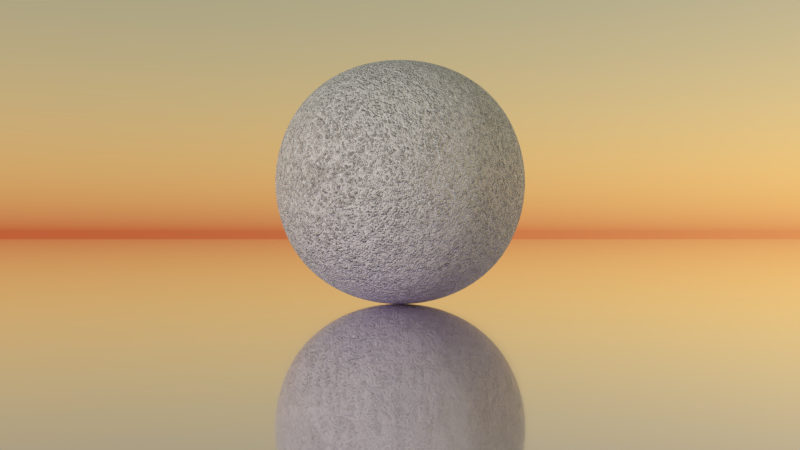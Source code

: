 # Source: material-sphere.blend  (saved by Blender 2.78.4; exported with 4.5.12 LTS)
import bpy
from mathutils import Matrix  # noqa: F401  (used for matrix-valued properties, if any)

bpy.ops.wm.read_factory_settings(use_empty=True)
scene = bpy.context.scene
scene.name = 'Scene'

# ---- collections
col_collection_1 = bpy.data.collections.new('Collection 1'); scene.collection.children.link(col_collection_1)

# ---- materials (node trees are filled in below, after node groups)
mat_material_001 = bpy.data.materials.new('Material.001')
mat_material_001.alpha_threshold = 0.0
mat_material_001.roughness = 0.5
mat_metal_ball = bpy.data.materials.new('Metal Ball')
mat_metal_ball.alpha_threshold = 0.0
mat_metal_ball.roughness = 0.5

# ---- node groups
ng_fresnel_001 = bpy.data.node_groups.new('Fresnel.001', 'ShaderNodeTree')
_s = ng_fresnel_001.interface.new_socket(name='Fresnel', in_out='OUTPUT', socket_type='NodeSocketFloat')
_s.subtype = 'FACTOR'
_s.min_value = 0.0
_s.max_value = 1.0
_s = ng_fresnel_001.interface.new_socket(name='Metal Fresnel', in_out='OUTPUT', socket_type='NodeSocketFloat')
_s.min_value = 0.0
_s.max_value = 0.0
_s = ng_fresnel_001.interface.new_socket(name='Rim', in_out='OUTPUT', socket_type='NodeSocketFloat')
_s.min_value = 0.0
_s.max_value = 1.0
_s = ng_fresnel_001.interface.new_socket(name='Rim Amount', in_out='INPUT', socket_type='NodeSocketFloat')
_s.default_value = 0.5
_s.min_value = 0.0
_s.max_value = 1.0
_s = ng_fresnel_001.interface.new_socket(name='Roughness', in_out='INPUT', socket_type='NodeSocketFloat')
_s.subtype = 'FACTOR'
_s.min_value = 0.0
_s.max_value = 1.0
_s = ng_fresnel_001.interface.new_socket(name='IOR', in_out='INPUT', socket_type='NodeSocketFloat')
_s.default_value = 1.45
_s.min_value = 0.0
_s.max_value = 1000.0
_s = ng_fresnel_001.interface.new_socket(name='Normal', in_out='INPUT', socket_type='NodeSocketVector')
_s.min_value = -1.0
_s.max_value = 1.0
_s.hide_value = True
_N = ng_fresnel_001.nodes; _L = ng_fresnel_001.links
n0 = _N.new('ShaderNodeMix'); n0.name = 'Mix.001'; n0.location = (2, 66)
n0.data_type = 'RGBA'
n1 = _N.new('ShaderNodeBump'); n1.name = 'Bump'; n1.location = (-172, 15)
n1.hide = True
n1.inputs[1].default_value = 0.1
n1.inputs[2].default_value = 1.0
n2 = _N.new('ShaderNodeFresnel'); n2.name = 'Fresnel.002'; n2.location = (245, -76)
n2.width = 149
n3 = _N.new('ShaderNodeFresnel'); n3.name = 'Fresnel.001'; n3.location = (241, 66)
n3.width = 153
n4 = _N.new('NodeGroupOutput'); n4.name = 'Group Output'; n4.location = (925, 65)
n5 = _N.new('ShaderNodeMath'); n5.name = 'Math'; n5.location = (452, 29)
n5.operation = 'SUBTRACT'
n6 = _N.new('ShaderNodeLayerWeight'); n6.name = 'Layer Weight'; n6.location = (249, -176)
n7 = _N.new('ShaderNodeMath'); n7.name = 'Math.001'; n7.location = (426, -197)
n7.hide = True
n7.operation = 'POWER'
n7.inputs[1].default_value = 2.0
n8 = _N.new('ShaderNodeNewGeometry'); n8.name = 'Geometry'; n8.location = (-241, -66)
n9 = _N.new('NodeReroute'); n9.name = 'Reroute'; n9.location = (204, -64)
n9.width = 16
n9.socket_idname = 'NodeSocketFloat'
n10 = _N.new('NodeGroupInput'); n10.name = 'Group Input'; n10.location = (-620, -60)
_L.new(n8.outputs[4], n0.inputs[7])
_L.new(n1.outputs[0], n0.inputs[6])
_L.new(n0.outputs[2], n3.inputs[1])
_L.new(n10.outputs[1], n0.inputs[0])
_L.new(n10.outputs[3], n1.inputs[4])
_L.new(n9.outputs[0], n3.inputs[0])
_L.new(n8.outputs[4], n2.inputs[1])
_L.new(n3.outputs[0], n5.inputs[0])
_L.new(n2.outputs[0], n5.inputs[1])
_L.new(n5.outputs[0], n4.inputs[1])
_L.new(n3.outputs[0], n4.inputs[0])
_L.new(n0.outputs[2], n6.inputs[1])
_L.new(n6.outputs[1], n7.inputs[0])
_L.new(n7.outputs[0], n4.inputs[2])
_L.new(n10.outputs[0], n6.inputs[0])
_L.new(n9.outputs[0], n2.inputs[0])
_L.new(n10.outputs[2], n9.inputs[0])
n4.is_active_output = True
ng_rg_metallic = bpy.data.node_groups.new('RG_Metallic', 'ShaderNodeTree')
_s = ng_rg_metallic.interface.new_socket(name='BSDF', in_out='OUTPUT', socket_type='NodeSocketShader')
_s = ng_rg_metallic.interface.new_socket(name='Metal Color', in_out='INPUT', socket_type='NodeSocketColor')
_s.default_value = (0.5, 0.07415, 0.02396, 1.0)
_s = ng_rg_metallic.interface.new_socket(name='Rim Color', in_out='INPUT', socket_type='NodeSocketColor')
_s.default_value = (0.6254, 0.3592, 0.07634, 1.0)
_s = ng_rg_metallic.interface.new_socket(name='Rim Amount', in_out='INPUT', socket_type='NodeSocketFloat')
_s.default_value = 0.1
_s.min_value = 0.0
_s.max_value = 1.0
_s = ng_rg_metallic.interface.new_socket(name='Roughness', in_out='INPUT', socket_type='NodeSocketFloat')
_s.subtype = 'FACTOR'
_s.default_value = 0.5
_s.min_value = 0.0
_s.max_value = 1.0
_s = ng_rg_metallic.interface.new_socket(name='Normal', in_out='INPUT', socket_type='NodeSocketVector')
_s.min_value = -1.0
_s.max_value = 1.0
_s.hide_value = True
_N = ng_rg_metallic.nodes; _L = ng_rg_metallic.links
n0 = _N.new('NodeGroupOutput'); n0.name = 'Group Output'; n0.location = (1020, -100)
n1 = _N.new('ShaderNodeBsdfAnisotropic'); n1.name = 'Glossy BSDF'; n1.location = (800, -100)
n1.distribution = 'GGX'
n2 = _N.new('ShaderNodeMix'); n2.name = 'Mix.001'; n2.location = (360, -40)
n2.hide = True
n2.data_type = 'RGBA'
n3 = _N.new('ShaderNodeMix'); n3.name = 'Mix'; n3.location = (560, -40)
n3.width = 138
n3.hide = True
n3.data_type = 'RGBA'
n3.inputs[7].default_value = (1.0, 1.0, 1.0, 1.0)
n4 = _N.new('ShaderNodeGroup'); n4.name = 'Group.002'; n4.location = (120, 200)
n4.node_tree = ng_fresnel_001
n4.inputs[2].default_value = 1.45
n5 = _N.new('NodeGroupInput'); n5.name = 'Group Input'; n5.location = (-860, -100)
n6 = _N.new('ShaderNodeMath'); n6.name = 'Math'; n6.location = (-400, 20)
n6.hide = True
n6.operation = 'POWER'
n6.inputs[1].default_value = 2.0
n7 = _N.new('ShaderNodeMath'); n7.name = 'Math.001'; n7.location = (0, 0)
n7.operation = 'POWER'
_L.new(n1.outputs[0], n0.inputs[0])
_L.new(n3.outputs[2], n1.inputs[0])
_L.new(n4.outputs[1], n3.inputs[0])
_L.new(n4.outputs[2], n2.inputs[0])
_L.new(n2.outputs[2], n3.inputs[6])
_L.new(n5.outputs[4], n4.inputs[3])
_L.new(n5.outputs[2], n4.inputs[0])
_L.new(n5.outputs[0], n2.inputs[6])
_L.new(n5.outputs[1], n2.inputs[7])
_L.new(n5.outputs[4], n1.inputs[4])
_L.new(n6.outputs[0], n4.inputs[1])
_L.new(n5.outputs[3], n6.inputs[0])
_L.new(n6.outputs[0], n7.inputs[0])
_L.new(n7.outputs[0], n1.inputs[1])
n0.is_active_output = True
ng_rg_fresnel = bpy.data.node_groups.new('RG_Fresnel', 'ShaderNodeTree')
_s = ng_rg_fresnel.interface.new_socket(name='Fac', in_out='OUTPUT', socket_type='NodeSocketFloat')
_s.subtype = 'FACTOR'
_s.min_value = 0.0
_s.max_value = 1.0
_s = ng_rg_fresnel.interface.new_socket(name='Roughness', in_out='INPUT', socket_type='NodeSocketFloat')
_s.subtype = 'FACTOR'
_s.default_value = 0.5
_s.min_value = 0.0
_s.max_value = 1.0
_s = ng_rg_fresnel.interface.new_socket(name='IOR', in_out='INPUT', socket_type='NodeSocketFloat')
_s.default_value = 1.45
_s.min_value = 0.0
_s.max_value = 1000.0
_s = ng_rg_fresnel.interface.new_socket(name='Normal', in_out='INPUT', socket_type='NodeSocketVector')
_s.min_value = -1.0
_s.max_value = 1.0
_s.hide_value = True
_N = ng_rg_fresnel.nodes; _L = ng_rg_fresnel.links
n0 = _N.new('NodeGroupOutput'); n0.name = 'Group Output'; n0.location = (540, 100)
n1 = _N.new('ShaderNodeMix'); n1.name = 'Mix'; n1.location = (160, -60)
n1.hide = True
n1.data_type = 'RGBA'
n2 = _N.new('ShaderNodeFresnel'); n2.name = 'Fresnel'; n2.location = (340, 100)
n3 = _N.new('NodeGroupInput'); n3.name = 'Group Input'; n3.location = (-280, 140)
n4 = _N.new('ShaderNodeBump'); n4.name = 'Bump'; n4.location = (-60, -60)
n4.hide = True
n4.inputs[1].default_value = 0.1
n4.inputs[2].default_value = 1.0
n5 = _N.new('ShaderNodeNewGeometry'); n5.name = 'Geometry'; n5.location = (-60, -120)
n5.hide = True
_L.new(n5.outputs[4], n1.inputs[7])
_L.new(n4.outputs[0], n1.inputs[6])
_L.new(n3.outputs[0], n1.inputs[0])
_L.new(n3.outputs[2], n4.inputs[4])
_L.new(n2.outputs[0], n0.inputs[0])
_L.new(n1.outputs[2], n2.inputs[1])
_L.new(n3.outputs[1], n2.inputs[0])
n0.is_active_output = True
ng_rg_reflection = bpy.data.node_groups.new('RG_Reflection', 'ShaderNodeTree')
_s = ng_rg_reflection.interface.new_socket(name='Shader', in_out='OUTPUT', socket_type='NodeSocketShader')
_s = ng_rg_reflection.interface.new_socket(name='Shader', in_out='INPUT', socket_type='NodeSocketShader')
_s = ng_rg_reflection.interface.new_socket(name='Roughness', in_out='INPUT', socket_type='NodeSocketFloat')
_s.subtype = 'FACTOR'
_s.default_value = 0.5
_s.min_value = 0.0
_s.max_value = 1.0
_s = ng_rg_reflection.interface.new_socket(name='Reflectivity', in_out='INPUT', socket_type='NodeSocketFloat')
_s.min_value = -1e+04
_s.max_value = 1e+04
_s = ng_rg_reflection.interface.new_socket(name='IOR', in_out='INPUT', socket_type='NodeSocketFloat')
_s.default_value = 1.45
_s.min_value = 0.0
_s.max_value = 1000.0
_s = ng_rg_reflection.interface.new_socket(name='Normal', in_out='INPUT', socket_type='NodeSocketVector')
_s.min_value = -1.0
_s.max_value = 1.0
_s.hide_value = True
_N = ng_rg_reflection.nodes; _L = ng_rg_reflection.links
n0 = _N.new('NodeGroupOutput'); n0.name = 'Group Output'; n0.location = (720, 20)
n1 = _N.new('ShaderNodeBsdfAnisotropic'); n1.name = 'Glossy BSDF'; n1.location = (100, -100)
n1.distribution = 'GGX'
n1.inputs[0].default_value = (1.0, 1.0, 1.0, 1.0)
n2 = _N.new('ShaderNodeMixShader'); n2.name = 'Mix Shader'; n2.location = (500, 20)
n3 = _N.new('ShaderNodeMath'); n3.name = 'Math'; n3.location = (300, 120)
n4 = _N.new('ShaderNodeGroup'); n4.name = 'Group'; n4.location = (60, 280)
n4.node_tree = ng_rg_fresnel
n5 = _N.new('NodeGroupInput'); n5.name = 'Group Input'; n5.location = (-300, 0)
n6 = _N.new('ShaderNodeMath'); n6.name = 'Math.001'; n6.location = (0, 0)
n6.operation = 'POWER'
_L.new(n1.outputs[0], n2.inputs[2])
_L.new(n2.outputs[0], n0.inputs[0])
_L.new(n5.outputs[0], n2.inputs[1])
_L.new(n5.outputs[1], n4.inputs[0])
_L.new(n5.outputs[4], n1.inputs[4])
_L.new(n5.outputs[4], n4.inputs[2])
_L.new(n5.outputs[3], n4.inputs[1])
_L.new(n4.outputs[0], n3.inputs[0])
_L.new(n3.outputs[0], n2.inputs[0])
_L.new(n5.outputs[2], n3.inputs[1])
_L.new(n5.outputs[1], n6.inputs[0])
_L.new(n6.outputs[0], n1.inputs[1])
n0.is_active_output = True
ng_rg_dielectric = bpy.data.node_groups.new('RG_Dielectric', 'ShaderNodeTree')
_s = ng_rg_dielectric.interface.new_socket(name='Shader', in_out='OUTPUT', socket_type='NodeSocketShader')
_s = ng_rg_dielectric.interface.new_socket(name='Color', in_out='INPUT', socket_type='NodeSocketColor')
_s = ng_rg_dielectric.interface.new_socket(name='Roughness', in_out='INPUT', socket_type='NodeSocketFloat')
_s.subtype = 'FACTOR'
_s.default_value = 0.1
_s.min_value = 0.0
_s.max_value = 1.0
_s = ng_rg_dielectric.interface.new_socket(name='Normal', in_out='INPUT', socket_type='NodeSocketVector')
_N = ng_rg_dielectric.nodes; _L = ng_rg_dielectric.links
n0 = _N.new('ShaderNodeBsdfDiffuse'); n0.name = 'Diffuse BSDF'; n0.location = (140, 120)
n0.hide = True
n1 = _N.new('NodeReroute'); n1.name = 'Reroute.003'; n1.location = (-240, 140)
n1.width = 16
n1.socket_idname = 'NodeSocketVector'
n2 = _N.new('NodeReroute'); n2.name = 'Reroute.002'; n2.location = (-240, 180)
n2.width = 16
n3 = _N.new('NodeGroupOutput'); n3.name = 'Group Output'; n3.location = (620, 140)
n4 = _N.new('ShaderNodeMath'); n4.name = 'Math.004'; n4.location = (-160, 80)
n4.hide = True
n4.operation = 'POWER'
n4.inputs[1].default_value = 2.0
n5 = _N.new('ShaderNodeGroup'); n5.name = 'Group.001'; n5.location = (380, 140)
n5.width = 153
n5.node_tree = ng_rg_reflection
n5.inputs[2].default_value = 0.0
n5.inputs[3].default_value = 1.45
n6 = _N.new('NodeGroupInput'); n6.name = 'Group Input'; n6.location = (-620, 0)
_L.new(n5.outputs[0], n3.inputs[0])
_L.new(n0.outputs[0], n5.inputs[0])
_L.new(n6.outputs[0], n2.inputs[0])
_L.new(n6.outputs[2], n1.inputs[0])
_L.new(n2.outputs[0], n0.inputs[0])
_L.new(n1.outputs[0], n0.inputs[2])
_L.new(n4.outputs[0], n0.inputs[1])
_L.new(n4.outputs[0], n5.inputs[1])
_L.new(n6.outputs[2], n5.inputs[4])
_L.new(n6.outputs[1], n4.inputs[0])
n3.is_active_output = True
ng_rg_sss = bpy.data.node_groups.new('RG_SSS', 'ShaderNodeTree')
_s = ng_rg_sss.interface.new_socket(name='BSDF', in_out='OUTPUT', socket_type='NodeSocketShader')
_s = ng_rg_sss.interface.new_socket(name='Surface Color', in_out='INPUT', socket_type='NodeSocketColor')
_s.default_value = (0.5, 0.07415, 0.02396, 1.0)
_s = ng_rg_sss.interface.new_socket(name='Roughness', in_out='INPUT', socket_type='NodeSocketFloat')
_s.subtype = 'FACTOR'
_s.default_value = 0.5
_s.min_value = 0.0
_s.max_value = 1.0
_s = ng_rg_sss.interface.new_socket(name='SSS Color', in_out='INPUT', socket_type='NodeSocketColor')
_s.default_value = (0.8, 0.8, 0.8, 1.0)
_s = ng_rg_sss.interface.new_socket(name='SSS Scale', in_out='INPUT', socket_type='NodeSocketFloat')
_s.default_value = 1.0
_s.min_value = 0.0
_s.max_value = 1000.0
_s = ng_rg_sss.interface.new_socket(name='Texture Blur', in_out='INPUT', socket_type='NodeSocketFloat')
_s.subtype = 'FACTOR'
_s.min_value = 0.0
_s.max_value = 1.0
_s = ng_rg_sss.interface.new_socket(name='SSS Strenth', in_out='INPUT', socket_type='NodeSocketFloat')
_s.subtype = 'FACTOR'
_s.default_value = 0.5
_s.min_value = 0.0
_s.max_value = 1.0
_s = ng_rg_sss.interface.new_socket(name='Normal', in_out='INPUT', socket_type='NodeSocketVector')
_N = ng_rg_sss.nodes; _L = ng_rg_sss.links
n0 = _N.new('ShaderNodeGroup'); n0.name = 'Group'; n0.location = (-560, 100)
n0.node_tree = ng_rg_dielectric
n1 = _N.new('ShaderNodeSubsurfaceScattering'); n1.name = 'Subsurface Scattering'; n1.location = (-560, -60)
n1.falloff = 'BURLEY'
n1.inputs[2].default_value = (1.0, 1.0, 1.0)
n2 = _N.new('ShaderNodeMixShader'); n2.name = 'Mix Shader'; n2.location = (-320, 60)
n3 = _N.new('NodeGroupOutput'); n3.name = 'Group Output'; n3.location = (-140, 60)
n4 = _N.new('NodeGroupInput'); n4.name = 'Group Input'; n4.location = (-860, -100)
_L.new(n4.outputs[0], n0.inputs[0])
_L.new(n4.outputs[1], n0.inputs[1])
_L.new(n4.outputs[6], n0.inputs[2])
_L.new(n0.outputs[0], n2.inputs[1])
_L.new(n1.outputs[0], n2.inputs[2])
_L.new(n4.outputs[2], n1.inputs[0])
_L.new(n4.outputs[6], n1.inputs[6])
_L.new(n2.outputs[0], n3.inputs[0])
_L.new(n4.outputs[5], n2.inputs[0])
_L.new(n4.outputs[3], n1.inputs[1])
n3.is_active_output = True
ng_rg_pbr2 = bpy.data.node_groups.new('RG_PBR2', 'ShaderNodeTree')
_s = ng_rg_pbr2.interface.new_socket(name='Dielectric', in_out='OUTPUT', socket_type='NodeSocketShader')
_s = ng_rg_pbr2.interface.new_socket(name='Metallic', in_out='OUTPUT', socket_type='NodeSocketShader')
_s = ng_rg_pbr2.interface.new_socket(name='SSS', in_out='OUTPUT', socket_type='NodeSocketShader')
_s = ng_rg_pbr2.interface.new_socket(name='Dielectric + CC', in_out='OUTPUT', socket_type='NodeSocketShader')
_s = ng_rg_pbr2.interface.new_socket(name='Metallic + CC', in_out='OUTPUT', socket_type='NodeSocketShader')
_s = ng_rg_pbr2.interface.new_socket(name='SSS + CC', in_out='OUTPUT', socket_type='NodeSocketShader')
_s = ng_rg_pbr2.interface.new_socket(name='Displacement', in_out='OUTPUT', socket_type='NodeSocketFloat')
_s = ng_rg_pbr2.interface.new_socket(name='Surface Color', in_out='INPUT', socket_type='NodeSocketColor')
_s.default_value = (1.0, 0.0, 0.0, 1.0)
_s = ng_rg_pbr2.interface.new_socket(name='Surface Roughness', in_out='INPUT', socket_type='NodeSocketFloat')
_s.subtype = 'FACTOR'
_s.default_value = 0.1
_s.min_value = 0.0
_s.max_value = 1.0
_s = ng_rg_pbr2.interface.new_socket(name='Surface Normal', in_out='INPUT', socket_type='NodeSocketVector')
_s.min_value = -1.0
_s.max_value = 1.0
_s.hide_value = True
_s = ng_rg_pbr2.interface.new_socket(name='Rim Color', in_out='INPUT', socket_type='NodeSocketColor')
_s.default_value = (1.0, 1.0, 1.0, 1.0)
_s = ng_rg_pbr2.interface.new_socket(name='Rim Strength', in_out='INPUT', socket_type='NodeSocketFloat')
_s.subtype = 'FACTOR'
_s.default_value = 0.5
_s.min_value = 0.0
_s.max_value = 1.0
_s = ng_rg_pbr2.interface.new_socket(name='SSS Color', in_out='INPUT', socket_type='NodeSocketColor')
_s.default_value = (1.0, 1.0, 1.0, 1.0)
_s = ng_rg_pbr2.interface.new_socket(name='SSS Strength', in_out='INPUT', socket_type='NodeSocketFloat')
_s.subtype = 'FACTOR'
_s.default_value = 0.5
_s.min_value = 0.0
_s.max_value = 1.0
_s = ng_rg_pbr2.interface.new_socket(name='SSS Scale', in_out='INPUT', socket_type='NodeSocketFloat')
_s.default_value = 0.1
_s.min_value = 0.0
_s.max_value = 1000.0
_s = ng_rg_pbr2.interface.new_socket(name='SSS Texture Blur', in_out='INPUT', socket_type='NodeSocketFloat')
_s.subtype = 'FACTOR'
_s.min_value = 0.0
_s.max_value = 1.0
_s = ng_rg_pbr2.interface.new_socket(name='Clearcoat Roughness', in_out='INPUT', socket_type='NodeSocketFloat')
_s.subtype = 'FACTOR'
_s.min_value = 0.0
_s.max_value = 1.0
_s = ng_rg_pbr2.interface.new_socket(name='Clearcoat Reflectivity', in_out='INPUT', socket_type='NodeSocketFloat')
_s.subtype = 'FACTOR'
_s.min_value = 0.0
_s.max_value = 1.0
_s = ng_rg_pbr2.interface.new_socket(name='Clearcoat Normal', in_out='INPUT', socket_type='NodeSocketVector')
_s.min_value = -1.0
_s.max_value = 1.0
_s.hide_value = True
_s = ng_rg_pbr2.interface.new_socket(name='Displacement', in_out='INPUT', socket_type='NodeSocketFloat')
_s.subtype = 'FACTOR'
_s.default_value = 0.5
_s.min_value = 0.0
_s.max_value = 1.0
_N = ng_rg_pbr2.nodes; _L = ng_rg_pbr2.links
n0 = _N.new('NodeReroute'); n0.name = 'Reroute'; n0.location = (180, -20)
n0.width = 16
n1 = _N.new('NodeReroute'); n1.name = 'Reroute.002'; n1.location = (100, -100)
n1.width = 16
n1.socket_idname = 'NodeSocketVector'
n2 = _N.new('ShaderNodeGroup'); n2.name = 'Group.001'; n2.location = (280, -20)
n2.node_tree = ng_rg_metallic
n3 = _N.new('NodeReroute'); n3.name = 'Reroute.006'; n3.location = (520, -220)
n3.width = 16
n3.socket_idname = 'NodeSocketShader'
n4 = _N.new('NodeReroute'); n4.name = 'Reroute.009'; n4.location = (500, 100)
n4.width = 16
n4.socket_idname = 'NodeSocketShader'
n5 = _N.new('NodeReroute'); n5.name = 'Reroute.010'; n5.location = (520, 100)
n5.width = 16
n5.socket_idname = 'NodeSocketShader'
n6 = _N.new('NodeReroute'); n6.name = 'Reroute.007'; n6.location = (500, -60)
n6.width = 16
n6.socket_idname = 'NodeSocketShader'
n7 = _N.new('NodeReroute'); n7.name = 'Reroute.011'; n7.location = (480, 100)
n7.width = 16
n7.socket_idname = 'NodeSocketShader'
n8 = _N.new('NodeReroute'); n8.name = 'Reroute.008'; n8.location = (520, -60)
n8.width = 16
n8.socket_idname = 'NodeSocketShader'
n9 = _N.new('NodeReroute'); n9.name = 'Reroute.015'; n9.location = (500, -100)
n9.width = 16
n9.socket_idname = 'NodeSocketShader'
n10 = _N.new('NodeReroute'); n10.name = 'Reroute.017'; n10.location = (480, 60)
n10.width = 16
n10.socket_idname = 'NodeSocketShader'
n11 = _N.new('NodeReroute'); n11.name = 'Reroute.016'; n11.location = (520, -260)
n11.width = 16
n11.socket_idname = 'NodeSocketShader'
n12 = _N.new('NodeReroute'); n12.name = 'Reroute.018'; n12.location = (560, -100)
n12.width = 16
n12.socket_idname = 'NodeSocketShader'
n13 = _N.new('NodeReroute'); n13.name = 'Reroute.019'; n13.location = (580, 60)
n13.width = 16
n13.socket_idname = 'NodeSocketShader'
n14 = _N.new('NodeReroute'); n14.name = 'Reroute.021'; n14.location = (560, -240)
n14.width = 16
n14.socket_idname = 'NodeSocketShader'
n15 = _N.new('NodeReroute'); n15.name = 'Reroute.020'; n15.location = (540, -260)
n15.width = 16
n15.socket_idname = 'NodeSocketShader'
n16 = _N.new('NodeReroute'); n16.name = 'Reroute.001'; n16.location = (180, -300)
n16.width = 16
n17 = _N.new('NodeReroute'); n17.name = 'Reroute.022'; n17.location = (580, -220)
n17.width = 16
n17.socket_idname = 'NodeSocketShader'
n18 = _N.new('NodeReroute'); n18.name = 'Reroute.023'; n18.location = (60, -400)
n18.width = 16
n18.socket_idname = 'NodeSocketFloatFactor'
n19 = _N.new('NodeReroute'); n19.name = 'Reroute.025'; n19.location = (60, -500)
n19.width = 16
n19.socket_idname = 'NodeSocketFloatFactor'
n20 = _N.new('NodeReroute'); n20.name = 'Reroute.026'; n20.location = (20, -540)
n20.width = 16
n20.socket_idname = 'NodeSocketFloatFactor'
n21 = _N.new('NodeReroute'); n21.name = 'Reroute.024'; n21.location = (20, -400)
n21.width = 16
n21.socket_idname = 'NodeSocketFloatFactor'
n22 = _N.new('NodeReroute'); n22.name = 'Reroute.031'; n22.location = (-20, -400)
n22.width = 16
n22.socket_idname = 'NodeSocketVector'
n23 = _N.new('NodeReroute'); n23.name = 'Reroute.028'; n23.location = (700, -300)
n23.width = 16
n23.socket_idname = 'NodeSocketFloatFactor'
n24 = _N.new('NodeReroute'); n24.name = 'Reroute.027'; n24.location = (680, -320)
n24.width = 16
n24.socket_idname = 'NodeSocketFloat'
n25 = _N.new('NodeReroute'); n25.name = 'Reroute.034'; n25.location = (660, -340)
n25.width = 16
n25.socket_idname = 'NodeSocketVector'
n26 = _N.new('NodeReroute'); n26.name = 'Reroute.014'; n26.location = (500, 200)
n26.width = 16
n26.socket_idname = 'NodeSocketShader'
n27 = _N.new('ShaderNodeGroup'); n27.name = 'Group.004'; n27.location = (780, -200)
n27.node_tree = ng_rg_reflection
n27.inputs[3].default_value = 1.45
n28 = _N.new('ShaderNodeGroup'); n28.name = 'Group.006'; n28.location = (780, -400)
n28.node_tree = ng_rg_reflection
n28.inputs[3].default_value = 1.45
n29 = _N.new('NodeReroute'); n29.name = 'Reroute.040'; n29.location = (1160, -260)
n29.width = 16
n29.socket_idname = 'NodeSocketShader'
n30 = _N.new('NodeReroute'); n30.name = 'Reroute.038'; n30.location = (1160, -280)
n30.width = 16
n30.socket_idname = 'NodeSocketShader'
n31 = _N.new('NodeReroute'); n31.name = 'Reroute.039'; n31.location = (1160, -300)
n31.width = 16
n31.socket_idname = 'NodeSocketShader'
n32 = _N.new('NodeReroute'); n32.name = 'Reroute.042'; n32.location = (1260, -300)
n32.width = 16
n32.socket_idname = 'NodeSocketShader'
n33 = _N.new('NodeReroute'); n33.name = 'Reroute.043'; n33.location = (1220, -260)
n33.width = 16
n33.socket_idname = 'NodeSocketShader'
n34 = _N.new('NodeReroute'); n34.name = 'Reroute.041'; n34.location = (1240, -280)
n34.width = 16
n34.socket_idname = 'NodeSocketShader'
n35 = _N.new('NodeReroute'); n35.name = 'Reroute.044'; n35.location = (1220, 80)
n35.width = 16
n35.socket_idname = 'NodeSocketShader'
n36 = _N.new('NodeReroute'); n36.name = 'Reroute.045'; n36.location = (1240, 80)
n36.width = 16
n36.socket_idname = 'NodeSocketShader'
n37 = _N.new('NodeReroute'); n37.name = 'Reroute.046'; n37.location = (1260, 80)
n37.width = 16
n37.socket_idname = 'NodeSocketShader'
n38 = _N.new('NodeReroute'); n38.name = 'Reroute.047'; n38.location = (1220, 160)
n38.width = 16
n38.socket_idname = 'NodeSocketShader'
n39 = _N.new('NodeReroute'); n39.name = 'Reroute.048'; n39.location = (1240, 140)
n39.width = 16
n39.socket_idname = 'NodeSocketShader'
n40 = _N.new('NodeReroute'); n40.name = 'Reroute.049'; n40.location = (1260, 120)
n40.width = 16
n40.socket_idname = 'NodeSocketShader'
n41 = _N.new('NodeReroute'); n41.name = 'Reroute.036'; n41.location = (1220, 200)
n41.width = 16
n41.socket_idname = 'NodeSocketShader'
n42 = _N.new('NodeReroute'); n42.name = 'Reroute.035'; n42.location = (1220, 180)
n42.width = 16
n42.socket_idname = 'NodeSocketShader'
n43 = _N.new('NodeReroute'); n43.name = 'Reroute.037'; n43.location = (1220, 220)
n43.width = 16
n43.socket_idname = 'NodeSocketShader'
n44 = _N.new('NodeReroute'); n44.name = 'Reroute.050'; n44.location = (580, 200)
n44.width = 16
n44.socket_idname = 'NodeSocketShader'
n45 = _N.new('NodeReroute'); n45.name = 'Reroute.052'; n45.location = (580, 220)
n45.width = 16
n45.socket_idname = 'NodeSocketShader'
n46 = _N.new('NodeReroute'); n46.name = 'Reroute.051'; n46.location = (580, 180)
n46.width = 16
n46.socket_idname = 'NodeSocketShader'
n47 = _N.new('NodeReroute'); n47.name = 'Reroute.012'; n47.location = (520, 180)
n47.width = 16
n47.socket_idname = 'NodeSocketShader'
n48 = _N.new('NodeReroute'); n48.name = 'Reroute.013'; n48.location = (480, 220)
n48.width = 16
n48.socket_idname = 'NodeSocketShader'
n49 = _N.new('ShaderNodeMath'); n49.name = 'Math'; n49.location = (40, -540)
n49.hide = True
n49.operation = 'DIVIDE'
n49.inputs[1].default_value = 2.0
n50 = _N.new('NodeReroute'); n50.name = 'Reroute.032'; n50.location = (-20, -580)
n50.width = 16
n50.socket_idname = 'NodeSocketVector'
n51 = _N.new('NodeReroute'); n51.name = 'Reroute.053'; n51.location = (120, -580)
n51.width = 16
n51.socket_idname = 'NodeSocketVector'
n52 = _N.new('NodeReroute'); n52.name = 'Reroute.005'; n52.location = (100, -400)
n52.width = 16
n52.socket_idname = 'NodeSocketVector'
n53 = _N.new('NodeReroute'); n53.name = 'Reroute.029'; n53.location = (420, -480)
n53.width = 16
n53.socket_idname = 'NodeSocketFloat'
n54 = _N.new('NodeReroute'); n54.name = 'Reroute.033'; n54.location = (420, -500)
n54.width = 16
n54.socket_idname = 'NodeSocketVector'
n55 = _N.new('NodeReroute'); n55.name = 'Reroute.030'; n55.location = (420, -460)
n55.width = 16
n55.socket_idname = 'NodeSocketFloatFactor'
n56 = _N.new('NodeReroute'); n56.name = 'Reroute.004'; n56.location = (140, -360)
n56.width = 16
n56.socket_idname = 'NodeSocketFloatFactor'
n57 = _N.new('NodeReroute'); n57.name = 'Reroute.003'; n57.location = (140, -60)
n57.width = 16
n57.socket_idname = 'NodeSocketFloatFactor'
n58 = _N.new('ShaderNodeGroup'); n58.name = 'Group.005'; n58.location = (280, -220)
n58.node_tree = ng_rg_sss
n59 = _N.new('NodeReroute'); n59.name = 'Reroute.054'; n59.location = (-60, -400)
n59.width = 16
n59.socket_idname = 'NodeSocketFloatFactor'
n60 = _N.new('NodeReroute'); n60.name = 'Reroute.055'; n60.location = (-60, -620)
n60.width = 16
n60.socket_idname = 'NodeSocketFloatFactor'
n61 = _N.new('NodeReroute'); n61.name = 'Reroute.056'; n61.location = (1280, -620)
n61.width = 16
n61.socket_idname = 'NodeSocketFloatFactor'
n62 = _N.new('NodeReroute'); n62.name = 'Reroute.057'; n62.location = (1280, 80)
n62.width = 16
n62.socket_idname = 'NodeSocketFloatFactor'
n63 = _N.new('NodeReroute'); n63.name = 'Reroute.058'; n63.location = (1280, 100)
n63.width = 16
n63.socket_idname = 'NodeSocketFloatFactor'
n64 = _N.new('NodeGroupOutput'); n64.name = 'Group Output.001'; n64.location = (1300, 260)
n65 = _N.new('ShaderNodeGroup'); n65.name = 'Group'; n65.location = (280, 140)
n65.node_tree = ng_rg_dielectric
n66 = _N.new('ShaderNodeGroup'); n66.name = 'Group.003'; n66.location = (780, 0)
n66.node_tree = ng_rg_reflection
n66.inputs[3].default_value = 1.45
n67 = _N.new('NodeGroupInput'); n67.name = 'Group Input'; n67.location = (-240, -20)
n67.width = 152
_L.new(n2.outputs[0], n6.inputs[0])
_L.new(n67.outputs[0], n0.inputs[0])
_L.new(n0.outputs[0], n2.inputs[0])
_L.new(n0.outputs[0], n65.inputs[0])
_L.new(n67.outputs[4], n2.inputs[2])
_L.new(n0.outputs[0], n16.inputs[0])
_L.new(n67.outputs[2], n1.inputs[0])
_L.new(n1.outputs[0], n65.inputs[2])
_L.new(n1.outputs[0], n2.inputs[4])
_L.new(n57.outputs[0], n2.inputs[3])
_L.new(n67.outputs[1], n57.inputs[0])
_L.new(n1.outputs[0], n52.inputs[0])
_L.new(n57.outputs[0], n56.inputs[0])
_L.new(n58.outputs[0], n3.inputs[0])
_L.new(n3.outputs[0], n8.inputs[0])
_L.new(n8.outputs[0], n5.inputs[0])
_L.new(n6.outputs[0], n4.inputs[0])
_L.new(n65.outputs[0], n7.inputs[0])
_L.new(n7.outputs[0], n48.inputs[0])
_L.new(n4.outputs[0], n26.inputs[0])
_L.new(n5.outputs[0], n47.inputs[0])
_L.new(n2.outputs[0], n9.inputs[0])
_L.new(n58.outputs[0], n11.inputs[0])
_L.new(n65.outputs[0], n10.inputs[0])
_L.new(n9.outputs[0], n12.inputs[0])
_L.new(n10.outputs[0], n13.inputs[0])
_L.new(n11.outputs[0], n15.inputs[0])
_L.new(n12.outputs[0], n14.inputs[0])
_L.new(n13.outputs[0], n17.inputs[0])
_L.new(n17.outputs[0], n66.inputs[0])
_L.new(n14.outputs[0], n27.inputs[0])
_L.new(n15.outputs[0], n28.inputs[0])
_L.new(n67.outputs[9], n18.inputs[0])
_L.new(n67.outputs[10], n21.inputs[0])
_L.new(n21.outputs[0], n20.inputs[0])
_L.new(n18.outputs[0], n19.inputs[0])
_L.new(n19.outputs[0], n55.inputs[0])
_L.new(n20.outputs[0], n49.inputs[0])
_L.new(n23.outputs[0], n27.inputs[1])
_L.new(n23.outputs[0], n66.inputs[1])
_L.new(n23.outputs[0], n28.inputs[1])
_L.new(n24.outputs[0], n66.inputs[2])
_L.new(n24.outputs[0], n27.inputs[2])
_L.new(n24.outputs[0], n28.inputs[2])
_L.new(n55.outputs[0], n23.inputs[0])
_L.new(n53.outputs[0], n24.inputs[0])
_L.new(n67.outputs[11], n22.inputs[0])
_L.new(n22.outputs[0], n50.inputs[0])
_L.new(n50.outputs[0], n51.inputs[0])
_L.new(n54.outputs[0], n25.inputs[0])
_L.new(n25.outputs[0], n66.inputs[4])
_L.new(n25.outputs[0], n27.inputs[4])
_L.new(n25.outputs[0], n28.inputs[4])
_L.new(n43.outputs[0], n64.inputs[0])
_L.new(n41.outputs[0], n64.inputs[1])
_L.new(n48.outputs[0], n45.inputs[0])
_L.new(n26.outputs[0], n44.inputs[0])
_L.new(n47.outputs[0], n46.inputs[0])
_L.new(n66.outputs[0], n29.inputs[0])
_L.new(n27.outputs[0], n30.inputs[0])
_L.new(n28.outputs[0], n31.inputs[0])
_L.new(n29.outputs[0], n33.inputs[0])
_L.new(n30.outputs[0], n34.inputs[0])
_L.new(n31.outputs[0], n32.inputs[0])
_L.new(n32.outputs[0], n37.inputs[0])
_L.new(n33.outputs[0], n35.inputs[0])
_L.new(n34.outputs[0], n36.inputs[0])
_L.new(n35.outputs[0], n38.inputs[0])
_L.new(n36.outputs[0], n39.inputs[0])
_L.new(n37.outputs[0], n40.inputs[0])
_L.new(n38.outputs[0], n64.inputs[3])
_L.new(n39.outputs[0], n64.inputs[4])
_L.new(n40.outputs[0], n64.inputs[5])
_L.new(n44.outputs[0], n41.inputs[0])
_L.new(n45.outputs[0], n43.inputs[0])
_L.new(n46.outputs[0], n42.inputs[0])
_L.new(n49.outputs[0], n53.inputs[0])
_L.new(n51.outputs[0], n54.inputs[0])
_L.new(n16.outputs[0], n58.inputs[0])
_L.new(n56.outputs[0], n58.inputs[1])
_L.new(n52.outputs[0], n58.inputs[6])
_L.new(n67.outputs[7], n58.inputs[3])
_L.new(n67.outputs[8], n58.inputs[4])
_L.new(n67.outputs[6], n58.inputs[5])
_L.new(n67.outputs[5], n58.inputs[2])
_L.new(n57.outputs[0], n65.inputs[1])
_L.new(n59.outputs[0], n60.inputs[0])
_L.new(n60.outputs[0], n61.inputs[0])
_L.new(n67.outputs[3], n2.inputs[1])
_L.new(n61.outputs[0], n62.inputs[0])
_L.new(n62.outputs[0], n63.inputs[0])
_L.new(n67.outputs[12], n59.inputs[0])
_L.new(n63.outputs[0], n64.inputs[6])
_L.new(n42.outputs[0], n64.inputs[2])
n64.is_active_output = True
ng_fresnel_metallic = bpy.data.node_groups.new('Fresnel Metallic', 'ShaderNodeTree')
_s = ng_fresnel_metallic.interface.new_socket(name='Fresnel', in_out='OUTPUT', socket_type='NodeSocketFloat')
_s.subtype = 'FACTOR'
_s.min_value = 0.0
_s.max_value = 1.0
_s = ng_fresnel_metallic.interface.new_socket(name='Metal Fresnel', in_out='OUTPUT', socket_type='NodeSocketFloat')
_s.min_value = 0.0
_s.max_value = 0.0
_s = ng_fresnel_metallic.interface.new_socket(name='Rim', in_out='OUTPUT', socket_type='NodeSocketFloat')
_s.min_value = 0.0
_s.max_value = 1.0
_s = ng_fresnel_metallic.interface.new_socket(name='Rim Amount', in_out='INPUT', socket_type='NodeSocketFloat')
_s.default_value = 0.5
_s.min_value = 0.0
_s.max_value = 1.0
_s = ng_fresnel_metallic.interface.new_socket(name='Roughness', in_out='INPUT', socket_type='NodeSocketFloat')
_s.subtype = 'FACTOR'
_s.min_value = 0.0
_s.max_value = 1.0
_s = ng_fresnel_metallic.interface.new_socket(name='IOR', in_out='INPUT', socket_type='NodeSocketFloat')
_s.default_value = 1.45
_s.min_value = 0.0
_s.max_value = 1000.0
_s = ng_fresnel_metallic.interface.new_socket(name='Normal', in_out='INPUT', socket_type='NodeSocketVector')
_s.min_value = -1.0
_s.max_value = 1.0
_s.hide_value = True
_N = ng_fresnel_metallic.nodes; _L = ng_fresnel_metallic.links
n0 = _N.new('ShaderNodeMix'); n0.name = 'Mix.001'; n0.location = (2, 66)
n0.data_type = 'RGBA'
n1 = _N.new('ShaderNodeBump'); n1.name = 'Bump'; n1.location = (-172, 15)
n1.hide = True
n1.inputs[1].default_value = 0.1
n1.inputs[2].default_value = 1.0
n2 = _N.new('ShaderNodeFresnel'); n2.name = 'Fresnel.002'; n2.location = (245, -76)
n2.width = 149
n3 = _N.new('ShaderNodeFresnel'); n3.name = 'Fresnel.001'; n3.location = (241, 66)
n3.width = 153
n4 = _N.new('NodeGroupOutput'); n4.name = 'Group Output'; n4.location = (925, 65)
n5 = _N.new('ShaderNodeMath'); n5.name = 'Math'; n5.location = (452, 29)
n5.operation = 'SUBTRACT'
n6 = _N.new('ShaderNodeLayerWeight'); n6.name = 'Layer Weight'; n6.location = (249, -176)
n7 = _N.new('ShaderNodeMath'); n7.name = 'Math.001'; n7.location = (426, -197)
n7.hide = True
n7.operation = 'POWER'
n7.inputs[1].default_value = 2.0
n8 = _N.new('ShaderNodeNewGeometry'); n8.name = 'Geometry'; n8.location = (-241, -66)
n9 = _N.new('NodeReroute'); n9.name = 'Reroute'; n9.location = (204, -64)
n9.width = 16
n9.socket_idname = 'NodeSocketFloat'
n10 = _N.new('NodeGroupInput'); n10.name = 'Group Input'; n10.location = (-620, -60)
_L.new(n8.outputs[4], n0.inputs[7])
_L.new(n1.outputs[0], n0.inputs[6])
_L.new(n0.outputs[2], n3.inputs[1])
_L.new(n10.outputs[1], n0.inputs[0])
_L.new(n10.outputs[3], n1.inputs[4])
_L.new(n9.outputs[0], n3.inputs[0])
_L.new(n8.outputs[4], n2.inputs[1])
_L.new(n3.outputs[0], n5.inputs[0])
_L.new(n2.outputs[0], n5.inputs[1])
_L.new(n5.outputs[0], n4.inputs[1])
_L.new(n3.outputs[0], n4.inputs[0])
_L.new(n0.outputs[2], n6.inputs[1])
_L.new(n6.outputs[1], n7.inputs[0])
_L.new(n7.outputs[0], n4.inputs[2])
_L.new(n10.outputs[0], n6.inputs[0])
_L.new(n9.outputs[0], n2.inputs[0])
_L.new(n10.outputs[2], n9.inputs[0])
n4.is_active_output = True
ng_metal = bpy.data.node_groups.new('Metal', 'ShaderNodeTree')
_s = ng_metal.interface.new_socket(name='BSDF', in_out='OUTPUT', socket_type='NodeSocketShader')
_s = ng_metal.interface.new_socket(name='Metal Color', in_out='INPUT', socket_type='NodeSocketColor')
_s.default_value = (0.5, 0.07415, 0.02396, 1.0)
_s = ng_metal.interface.new_socket(name='Rim Color', in_out='INPUT', socket_type='NodeSocketColor')
_s.default_value = (0.6254, 0.3592, 0.07634, 1.0)
_s = ng_metal.interface.new_socket(name='Rim Amount', in_out='INPUT', socket_type='NodeSocketFloat')
_s.default_value = 0.1
_s.min_value = 0.0
_s.max_value = 1.0
_s = ng_metal.interface.new_socket(name='Roughness', in_out='INPUT', socket_type='NodeSocketFloat')
_s.subtype = 'FACTOR'
_s.default_value = 0.5
_s.min_value = 0.0
_s.max_value = 1.0
_s = ng_metal.interface.new_socket(name='Offset Roughness', in_out='INPUT', socket_type='NodeSocketFloat')
_s.default_value = 0.5
_s.min_value = -1e+04
_s.max_value = 1e+04
_s = ng_metal.interface.new_socket(name='IOR', in_out='INPUT', socket_type='NodeSocketFloat')
_s.default_value = 1.45
_s.min_value = 0.0
_s.max_value = 1000.0
_s = ng_metal.interface.new_socket(name='Normal', in_out='INPUT', socket_type='NodeSocketVector')
_s.min_value = -1.0
_s.max_value = 1.0
_s.hide_value = True
_N = ng_metal.nodes; _L = ng_metal.links
n0 = _N.new('NodeGroupOutput'); n0.name = 'Group Output'; n0.location = (1020, -100)
n1 = _N.new('ShaderNodeBsdfAnisotropic'); n1.name = 'Glossy BSDF'; n1.location = (800, -100)
n1.distribution = 'GGX'
n2 = _N.new('ShaderNodeMix'); n2.name = 'Mix.001'; n2.location = (360, -40)
n2.hide = True
n2.data_type = 'RGBA'
n3 = _N.new('ShaderNodeMix'); n3.name = 'Mix'; n3.location = (560, -40)
n3.width = 138
n3.hide = True
n3.data_type = 'RGBA'
n3.inputs[7].default_value = (1.0, 1.0, 1.0, 1.0)
n4 = _N.new('ShaderNodeMath'); n4.name = 'Math.002'; n4.location = (-300, 120)
n4.hide = True
n4.operation = 'MULTIPLY'
n4.inputs[1].default_value = 0.01
n5 = _N.new('ShaderNodeMath'); n5.name = 'Math.001'; n5.location = (-120, 100)
n5.hide = True
n6 = _N.new('ShaderNodeMath'); n6.name = 'Math'; n6.location = (180, -180)
n6.hide = True
n6.operation = 'POWER'
n6.inputs[1].default_value = 2.0
n7 = _N.new('ShaderNodeGroup'); n7.name = 'Group.002'; n7.location = (120, 200)
n7.node_tree = ng_fresnel_metallic
n8 = _N.new('NodeGroupInput'); n8.name = 'Group Input'; n8.location = (-860, -100)
n9 = _N.new('ShaderNodeMath'); n9.name = 'Math.003'; n9.location = (0, 0)
n9.operation = 'POWER'
_L.new(n1.outputs[0], n0.inputs[0])
_L.new(n3.outputs[2], n1.inputs[0])
_L.new(n7.outputs[1], n3.inputs[0])
_L.new(n7.outputs[2], n2.inputs[0])
_L.new(n2.outputs[2], n3.inputs[6])
_L.new(n8.outputs[6], n7.inputs[3])
_L.new(n8.outputs[2], n7.inputs[0])
_L.new(n8.outputs[0], n2.inputs[6])
_L.new(n8.outputs[1], n2.inputs[7])
_L.new(n8.outputs[6], n1.inputs[4])
_L.new(n8.outputs[5], n7.inputs[2])
_L.new(n5.outputs[0], n7.inputs[1])
_L.new(n8.outputs[4], n4.inputs[0])
_L.new(n8.outputs[3], n5.inputs[1])
_L.new(n4.outputs[0], n5.inputs[0])
_L.new(n5.outputs[0], n6.inputs[0])
_L.new(n6.outputs[0], n9.inputs[0])
_L.new(n9.outputs[0], n1.inputs[1])
n0.is_active_output = True
ng_pro4_warp = bpy.data.node_groups.new('Pro4_Warp', 'ShaderNodeTree')
_s = ng_pro4_warp.interface.new_socket(name='Color', in_out='OUTPUT', socket_type='NodeSocketColor')
_s.default_value = (0.0, 0.0, 0.0, 0.0)
_s = ng_pro4_warp.interface.new_socket(name='Fac', in_out='OUTPUT', socket_type='NodeSocketFloat')
_s.subtype = 'FACTOR'
_s.min_value = 0.0
_s.max_value = 1.0
_s = ng_pro4_warp.interface.new_socket(name='Normal', in_out='OUTPUT', socket_type='NodeSocketVector')
_s.min_value = 0.0
_s.max_value = 0.0
_s = ng_pro4_warp.interface.new_socket(name='Vector', in_out='INPUT', socket_type='NodeSocketVector')
_s.min_value = 0.0
_s.max_value = 1.0
_s.hide_value = True
_s = ng_pro4_warp.interface.new_socket(name='Base Scale', in_out='INPUT', socket_type='NodeSocketFloat')
_s.default_value = 5.0
_s.min_value = -1000.0
_s.max_value = 1000.0
_s = ng_pro4_warp.interface.new_socket(name='Warp Scale', in_out='INPUT', socket_type='NodeSocketFloat')
_s.default_value = 5.0
_s.min_value = -1000.0
_s.max_value = 1000.0
_s = ng_pro4_warp.interface.new_socket(name='Detail', in_out='INPUT', socket_type='NodeSocketFloat')
_s.default_value = 10.0
_s.min_value = 0.0
_s.max_value = 16.0
_s = ng_pro4_warp.interface.new_socket(name='Distortion', in_out='INPUT', socket_type='NodeSocketFloat')
_s.min_value = -1000.0
_s.max_value = 1000.0
_s = ng_pro4_warp.interface.new_socket(name='Primary Color', in_out='INPUT', socket_type='NodeSocketColor')
_s.default_value = (0.5, 0.5, 0.5, 1.0)
_s = ng_pro4_warp.interface.new_socket(name='Secondary Color', in_out='INPUT', socket_type='NodeSocketColor')
_s.default_value = (0.5, 0.5, 0.5, 1.0)
_s = ng_pro4_warp.interface.new_socket(name='Normal Strength', in_out='INPUT', socket_type='NodeSocketFloat')
_s.subtype = 'FACTOR'
_s.default_value = 1.0
_s.min_value = 0.0
_s.max_value = 1.0
_N = ng_pro4_warp.nodes; _L = ng_pro4_warp.links
n0 = _N.new('ShaderNodeMath'); n0.name = 'Math.001'; n0.location = (-400, 0)
n0.hide = True
n0.operation = 'MULTIPLY'
n0.inputs[1].default_value = 2.0
n1 = _N.new('ShaderNodeTexNoise'); n1.name = 'Noise Texture'; n1.location = (-170, -90)
n2 = _N.new('ShaderNodeTexVoronoi'); n2.name = 'Voronoi Texture'; n2.location = (-10, -90)
n3 = _N.new('ShaderNodeTexNoise'); n3.name = 'Noise Texture.001'; n3.location = (-170, 90)
n4 = _N.new('ShaderNodeTexVoronoi'); n4.name = 'Voronoi Texture.001'; n4.location = (-10, 90)
n5 = _N.new('NodeGroupOutput'); n5.name = 'Group Output'; n5.location = (640, 0)
n6 = _N.new('ShaderNodeMath'); n6.name = 'Math'; n6.location = (170, 10)
n6.operation = 'MULTIPLY'
n7 = _N.new('ShaderNodeBump'); n7.name = 'Bump'; n7.location = (400, -260)
n7.inputs[1].default_value = 0.1
n7.inputs[2].default_value = 1.0
n8 = _N.new('ShaderNodeMix'); n8.name = 'Mix'; n8.location = (400, -80)
n8.data_type = 'RGBA'
n9 = _N.new('NodeGroupInput'); n9.name = 'Group Input'; n9.location = (-620, -60)
n10 = _N.new('ShaderNodeMath'); n10.name = 'Math.002'; n10.location = (0, 0)
n10.operation = 'MULTIPLY'
n11 = _N.new('ShaderNodeMath'); n11.name = 'Math.003'; n11.location = (0, 0)
n11.operation = 'MULTIPLY'
_L.new(n1.outputs[1], n2.inputs[0])
_L.new(n3.outputs[1], n4.inputs[0])
_L.new(n9.outputs[0], n3.inputs[0])
_L.new(n9.outputs[0], n1.inputs[0])
_L.new(n9.outputs[2], n1.inputs[2])
_L.new(n9.outputs[3], n1.inputs[3])
_L.new(n9.outputs[1], n2.inputs[2])
_L.new(n9.outputs[4], n1.inputs[8])
_L.new(n9.outputs[1], n4.inputs[2])
_L.new(n9.outputs[3], n3.inputs[3])
_L.new(n9.outputs[4], n3.inputs[8])
_L.new(n9.outputs[2], n0.inputs[0])
_L.new(n0.outputs[0], n3.inputs[2])
_L.new(n6.outputs[0], n5.inputs[1])
_L.new(n6.outputs[0], n8.inputs[0])
_L.new(n8.outputs[2], n5.inputs[0])
_L.new(n7.outputs[0], n5.inputs[2])
_L.new(n9.outputs[7], n7.inputs[0])
_L.new(n6.outputs[0], n7.inputs[3])
_L.new(n9.outputs[5], n8.inputs[6])
_L.new(n9.outputs[6], n8.inputs[7])
_L.new(n10.outputs[0], n6.inputs[1])
_L.new(n2.outputs[0], n10.inputs[0])
_L.new(n2.outputs[0], n10.inputs[1])
_L.new(n11.outputs[0], n6.inputs[0])
_L.new(n4.outputs[0], n11.inputs[0])
_L.new(n4.outputs[0], n11.inputs[1])
n5.is_active_output = True
ng_pro4_wormtrails = bpy.data.node_groups.new('Pro4_WormTrails', 'ShaderNodeTree')
_s = ng_pro4_wormtrails.interface.new_socket(name='Color', in_out='OUTPUT', socket_type='NodeSocketColor')
_s.default_value = (0.0, 0.0, 0.0, 0.0)
_s = ng_pro4_wormtrails.interface.new_socket(name='Fac', in_out='OUTPUT', socket_type='NodeSocketFloat')
_s.subtype = 'FACTOR'
_s.min_value = 0.0
_s.max_value = 1.0
_s = ng_pro4_wormtrails.interface.new_socket(name='Normal', in_out='OUTPUT', socket_type='NodeSocketVector')
_s.min_value = 0.0
_s.max_value = 0.0
_s = ng_pro4_wormtrails.interface.new_socket(name='Vector', in_out='INPUT', socket_type='NodeSocketVector')
_s.min_value = 0.0
_s.max_value = 1.0
_s.hide_value = True
_s = ng_pro4_wormtrails.interface.new_socket(name='Scale', in_out='INPUT', socket_type='NodeSocketFloat')
_s.default_value = 5.0
_s.min_value = -1000.0
_s.max_value = 1000.0
_s = ng_pro4_wormtrails.interface.new_socket(name='Detail', in_out='INPUT', socket_type='NodeSocketFloat')
_s.default_value = 20.0
_s.min_value = 0.0
_s.max_value = 16.0
_s = ng_pro4_wormtrails.interface.new_socket(name='Distortion', in_out='INPUT', socket_type='NodeSocketFloat')
_s.min_value = -1000.0
_s.max_value = 1000.0
_s = ng_pro4_wormtrails.interface.new_socket(name='Primary Color', in_out='INPUT', socket_type='NodeSocketColor')
_s.default_value = (0.5, 0.5, 0.5, 1.0)
_s = ng_pro4_wormtrails.interface.new_socket(name='Secondary Color', in_out='INPUT', socket_type='NodeSocketColor')
_s.default_value = (0.5, 0.5, 0.5, 1.0)
_s = ng_pro4_wormtrails.interface.new_socket(name='Normal Strength', in_out='INPUT', socket_type='NodeSocketFloat')
_s.subtype = 'FACTOR'
_s.default_value = 1.0
_s.min_value = 0.0
_s.max_value = 1.0
_N = ng_pro4_wormtrails.nodes; _L = ng_pro4_wormtrails.links
n0 = _N.new('ShaderNodeTexNoise'); n0.name = 'Noise Texture.002'; n0.location = (-40, -200)
n1 = _N.new('ShaderNodeMix'); n1.name = 'Mix'; n1.location = (200, -140)
n1.hide = True
n1.data_type = 'RGBA'
n2 = _N.new('ShaderNodeTexNoise'); n2.name = 'Noise Texture.001'; n2.location = (-40, -40)
n3 = _N.new('ShaderNodeMath'); n3.name = 'Math'; n3.location = (-160, -280)
n3.hide = True
n3.operation = 'MULTIPLY'
n3.inputs[1].default_value = 3.0
n4 = _N.new('ShaderNodeTexNoise'); n4.name = 'Noise Texture'; n4.location = (-240, 160)
n5 = _N.new('ShaderNodeMath'); n5.name = 'Math.001'; n5.location = (-240, -40)
n5.hide = True
n5.operation = 'MULTIPLY'
n5.inputs[1].default_value = 2.0
n6 = _N.new('ShaderNodeTexWave'); n6.name = 'Wave Texture'; n6.location = (-40, 200)
n6.bands_direction = 'DIAGONAL'
n6.rings_direction = 'SPHERICAL'
n6.inputs[6].default_value = 1.571
n7 = _N.new('NodeGroupOutput'); n7.name = 'Group Output'; n7.location = (680, -100)
n8 = _N.new('ShaderNodeMix'); n8.name = 'Mix.001'; n8.location = (480, -160)
n8.data_type = 'RGBA'
n9 = _N.new('ShaderNodeBump'); n9.name = 'Bump'; n9.location = (480, -340)
n9.inputs[1].default_value = 0.1
n9.inputs[2].default_value = 1.0
n10 = _N.new('ShaderNodeValToRGB'); n10.name = 'ColorRamp'; n10.location = (280, -140)
n10.hide = True
while len(n10.color_ramp.elements) > 1: n10.color_ramp.elements.remove(n10.color_ramp.elements[-1])
n10.color_ramp.elements[0].position = 0.2955; n10.color_ramp.elements[0].color = (0.0, 0.0, 0.0, 1.0)
_e = n10.color_ramp.elements.new(0.6409); _e.color = (1.0, 1.0, 1.0, 1.0)
n11 = _N.new('NodeGroupInput'); n11.name = 'Group Input'; n11.location = (-480, 0)
_L.new(n4.outputs[1], n6.inputs[0])
_L.new(n2.outputs[1], n1.inputs[6])
_L.new(n0.outputs[1], n1.inputs[7])
_L.new(n6.outputs[0], n1.inputs[0])
_L.new(n11.outputs[0], n4.inputs[0])
_L.new(n11.outputs[0], n2.inputs[0])
_L.new(n11.outputs[0], n0.inputs[0])
_L.new(n11.outputs[1], n4.inputs[2])
_L.new(n11.outputs[1], n5.inputs[0])
_L.new(n11.outputs[1], n3.inputs[0])
_L.new(n3.outputs[0], n0.inputs[2])
_L.new(n5.outputs[0], n2.inputs[2])
_L.new(n11.outputs[2], n4.inputs[3])
_L.new(n11.outputs[2], n2.inputs[3])
_L.new(n11.outputs[2], n0.inputs[3])
_L.new(n11.outputs[3], n4.inputs[8])
_L.new(n11.outputs[3], n2.inputs[8])
_L.new(n11.outputs[3], n0.inputs[8])
_L.new(n5.outputs[0], n6.inputs[1])
_L.new(n11.outputs[3], n6.inputs[2])
_L.new(n11.outputs[2], n6.inputs[3])
_L.new(n11.outputs[1], n6.inputs[4])
_L.new(n8.outputs[2], n7.inputs[0])
_L.new(n9.outputs[0], n7.inputs[2])
_L.new(n11.outputs[4], n8.inputs[6])
_L.new(n11.outputs[5], n8.inputs[7])
_L.new(n11.outputs[6], n9.inputs[0])
_L.new(n1.outputs[2], n10.inputs[0])
_L.new(n10.outputs[0], n7.inputs[1])
_L.new(n10.outputs[0], n8.inputs[0])
_L.new(n10.outputs[0], n9.inputs[3])
n7.is_active_output = True
ng_fresnel_dielectric = bpy.data.node_groups.new('Fresnel Dielectric', 'ShaderNodeTree')
_s = ng_fresnel_dielectric.interface.new_socket(name='Fac', in_out='OUTPUT', socket_type='NodeSocketFloat')
_s.subtype = 'FACTOR'
_s.min_value = 0.0
_s.max_value = 1.0
_s = ng_fresnel_dielectric.interface.new_socket(name='Roughness', in_out='INPUT', socket_type='NodeSocketFloat')
_s.subtype = 'FACTOR'
_s.default_value = 0.5
_s.min_value = 0.0
_s.max_value = 1.0
_s = ng_fresnel_dielectric.interface.new_socket(name='IOR', in_out='INPUT', socket_type='NodeSocketFloat')
_s.default_value = 1.45
_s.min_value = 0.0
_s.max_value = 1000.0
_s = ng_fresnel_dielectric.interface.new_socket(name='Normal', in_out='INPUT', socket_type='NodeSocketVector')
_s.min_value = -1.0
_s.max_value = 1.0
_s.hide_value = True
_N = ng_fresnel_dielectric.nodes; _L = ng_fresnel_dielectric.links
n0 = _N.new('ShaderNodeMix'); n0.name = 'Mix'; n0.location = (160, -60)
n0.hide = True
n0.data_type = 'RGBA'
n1 = _N.new('ShaderNodeBump'); n1.name = 'Bump'; n1.location = (-60, -60)
n1.hide = True
n1.inputs[1].default_value = 0.1
n1.inputs[2].default_value = 1.0
n2 = _N.new('ShaderNodeNewGeometry'); n2.name = 'Geometry'; n2.location = (-60, -120)
n2.hide = True
n3 = _N.new('NodeGroupOutput'); n3.name = 'Group Output'; n3.location = (540, 100)
n4 = _N.new('NodeGroupInput'); n4.name = 'Group Input'; n4.location = (-280, 140)
n5 = _N.new('ShaderNodeFresnel'); n5.name = 'Fresnel'; n5.location = (340, 100)
_L.new(n2.outputs[4], n0.inputs[7])
_L.new(n1.outputs[0], n0.inputs[6])
_L.new(n4.outputs[0], n0.inputs[0])
_L.new(n4.outputs[2], n1.inputs[4])
_L.new(n5.outputs[0], n3.inputs[0])
_L.new(n4.outputs[1], n5.inputs[0])
_L.new(n0.outputs[2], n5.inputs[1])
n3.is_active_output = True
ng_reflection = bpy.data.node_groups.new('Reflection', 'ShaderNodeTree')
_s = ng_reflection.interface.new_socket(name='Shader', in_out='OUTPUT', socket_type='NodeSocketShader')
_s = ng_reflection.interface.new_socket(name='Shader', in_out='INPUT', socket_type='NodeSocketShader')
_s = ng_reflection.interface.new_socket(name='Roughness', in_out='INPUT', socket_type='NodeSocketFloat')
_s.subtype = 'FACTOR'
_s.default_value = 0.5
_s.min_value = 0.0
_s.max_value = 1.0
_s = ng_reflection.interface.new_socket(name='Reflectivity', in_out='INPUT', socket_type='NodeSocketFloat')
_s.subtype = 'FACTOR'
_s.default_value = 0.7818
_s.min_value = 0.0
_s.max_value = 1.0
_s = ng_reflection.interface.new_socket(name='IOR', in_out='INPUT', socket_type='NodeSocketFloat')
_s.default_value = 1.45
_s.min_value = 0.0
_s.max_value = 1000.0
_s = ng_reflection.interface.new_socket(name='Normal', in_out='INPUT', socket_type='NodeSocketVector')
_s.min_value = -1.0
_s.max_value = 1.0
_s.hide_value = True
_N = ng_reflection.nodes; _L = ng_reflection.links
n0 = _N.new('NodeGroupOutput'); n0.name = 'Group Output'; n0.location = (720, 20)
n1 = _N.new('ShaderNodeBsdfAnisotropic'); n1.name = 'Glossy BSDF'; n1.location = (100, -100)
n1.distribution = 'GGX'
n1.inputs[0].default_value = (1.0, 1.0, 1.0, 1.0)
n2 = _N.new('ShaderNodeMixShader'); n2.name = 'Mix Shader'; n2.location = (500, 20)
n3 = _N.new('ShaderNodeMix'); n3.name = 'Mix'; n3.location = (320, 100)
n3.hide = True
n3.data_type = 'RGBA'
n3.inputs[7].default_value = (1.0, 1.0, 1.0, 1.0)
n4 = _N.new('ShaderNodeGroup'); n4.name = 'Group'; n4.location = (60, 280)
n4.node_tree = ng_fresnel_dielectric
n5 = _N.new('NodeGroupInput'); n5.name = 'Group Input'; n5.location = (-300, 0)
n6 = _N.new('ShaderNodeMath'); n6.name = 'Math'; n6.location = (0, 0)
n6.operation = 'POWER'
_L.new(n1.outputs[0], n2.inputs[2])
_L.new(n2.outputs[0], n0.inputs[0])
_L.new(n5.outputs[0], n2.inputs[1])
_L.new(n5.outputs[1], n4.inputs[0])
_L.new(n5.outputs[4], n1.inputs[4])
_L.new(n5.outputs[4], n4.inputs[2])
_L.new(n5.outputs[3], n4.inputs[1])
_L.new(n3.outputs[2], n2.inputs[0])
_L.new(n4.outputs[0], n3.inputs[0])
_L.new(n5.outputs[2], n3.inputs[6])
_L.new(n5.outputs[1], n6.inputs[0])
_L.new(n6.outputs[0], n1.inputs[1])
n0.is_active_output = True
ng_dielectric = bpy.data.node_groups.new('Dielectric', 'ShaderNodeTree')
_s = ng_dielectric.interface.new_socket(name='Shader', in_out='OUTPUT', socket_type='NodeSocketShader')
_s = ng_dielectric.interface.new_socket(name='Color', in_out='INPUT', socket_type='NodeSocketColor')
_s = ng_dielectric.interface.new_socket(name='Roughness', in_out='INPUT', socket_type='NodeSocketFloat')
_s.default_value = 0.5
_s.min_value = -1e+04
_s.max_value = 1e+04
_s = ng_dielectric.interface.new_socket(name='Offset Roughness', in_out='INPUT', socket_type='NodeSocketFloat')
_s.default_value = 0.5
_s.min_value = -1e+04
_s.max_value = 1e+04
_s = ng_dielectric.interface.new_socket(name='Reflectivity', in_out='INPUT', socket_type='NodeSocketFloat')
_s.default_value = 0.5
_s.min_value = -1e+04
_s.max_value = 1e+04
_s = ng_dielectric.interface.new_socket(name='Offset Reflectivity', in_out='INPUT', socket_type='NodeSocketFloat')
_s.default_value = 0.5
_s.min_value = -1e+04
_s.max_value = 1e+04
_s = ng_dielectric.interface.new_socket(name='IOR', in_out='INPUT', socket_type='NodeSocketFloat')
_s = ng_dielectric.interface.new_socket(name='Normal', in_out='INPUT', socket_type='NodeSocketVector')
_N = ng_dielectric.nodes; _L = ng_dielectric.links
n0 = _N.new('NodeReroute'); n0.name = 'Reroute.004'; n0.location = (-180, -50)
n0.width = 16
n0.socket_idname = 'NodeSocketFloat'
n1 = _N.new('ShaderNodeMath'); n1.name = 'Math'; n1.location = (-160, 40)
n1.hide = True
n1.operation = 'MULTIPLY'
n1.inputs[1].default_value = 0.01
n2 = _N.new('ShaderNodeMath'); n2.name = 'Math.003'; n2.location = (0, -120)
n2.hide = True
n3 = _N.new('ShaderNodeMath'); n3.name = 'Math.001'; n3.location = (-200, -100)
n3.hide = True
n3.operation = 'POWER'
n3.inputs[1].default_value = 2.0
n4 = _N.new('ShaderNodeMath'); n4.name = 'Math.005'; n4.location = (-200, -140)
n4.hide = True
n4.operation = 'MULTIPLY'
n4.inputs[1].default_value = 0.01
n5 = _N.new('NodeReroute'); n5.name = 'Reroute.001'; n5.location = (40, -220)
n5.width = 16
n5.socket_idname = 'NodeSocketVector'
n6 = _N.new('NodeReroute'); n6.name = 'Reroute'; n6.location = (-220, -220)
n6.width = 16
n6.socket_idname = 'NodeSocketVector'
n7 = _N.new('ShaderNodeMath'); n7.name = 'Math.002'; n7.location = (-40, 60)
n7.hide = True
n8 = _N.new('ShaderNodeBsdfDiffuse'); n8.name = 'Diffuse BSDF'; n8.location = (140, 120)
n8.hide = True
n9 = _N.new('NodeReroute'); n9.name = 'Reroute.003'; n9.location = (-240, 140)
n9.width = 16
n9.socket_idname = 'NodeSocketVector'
n10 = _N.new('NodeReroute'); n10.name = 'Reroute.002'; n10.location = (-240, 180)
n10.width = 16
n11 = _N.new('ShaderNodeMath'); n11.name = 'Math.004'; n11.location = (-160, 80)
n11.hide = True
n11.operation = 'POWER'
n11.inputs[1].default_value = 2.0
n12 = _N.new('NodeGroupInput'); n12.name = 'Group Input'; n12.location = (-620, 0)
n13 = _N.new('ShaderNodeGroup'); n13.name = 'Group.001'; n13.location = (380, 140)
n13.width = 153
n13.node_tree = ng_reflection
n14 = _N.new('NodeGroupOutput'); n14.name = 'Group Output'; n14.location = (620, 140)
_L.new(n13.outputs[0], n14.inputs[0])
_L.new(n8.outputs[0], n13.inputs[0])
_L.new(n12.outputs[0], n10.inputs[0])
_L.new(n12.outputs[6], n9.inputs[0])
_L.new(n12.outputs[3], n3.inputs[0])
_L.new(n3.outputs[0], n2.inputs[0])
_L.new(n10.outputs[0], n8.inputs[0])
_L.new(n9.outputs[0], n8.inputs[2])
_L.new(n12.outputs[5], n0.inputs[0])
_L.new(n0.outputs[0], n13.inputs[3])
_L.new(n7.outputs[0], n8.inputs[1])
_L.new(n7.outputs[0], n13.inputs[1])
_L.new(n12.outputs[2], n1.inputs[0])
_L.new(n2.outputs[0], n13.inputs[2])
_L.new(n12.outputs[4], n4.inputs[0])
_L.new(n12.outputs[6], n6.inputs[0])
_L.new(n6.outputs[0], n5.inputs[0])
_L.new(n5.outputs[0], n13.inputs[4])
_L.new(n12.outputs[1], n11.inputs[0])
_L.new(n11.outputs[0], n7.inputs[0])
_L.new(n1.outputs[0], n7.inputs[1])
_L.new(n4.outputs[0], n2.inputs[1])
n14.is_active_output = True
ng_pbr_shader = bpy.data.node_groups.new('PBR_Shader', 'ShaderNodeTree')
_s = ng_pbr_shader.interface.new_socket(name='Shader', in_out='OUTPUT', socket_type='NodeSocketShader')
_s = ng_pbr_shader.interface.new_socket(name='Color', in_out='INPUT', socket_type='NodeSocketColor')
_s.default_value = (0.8, 0.0, 0.002575, 1.0)
_s = ng_pbr_shader.interface.new_socket(name='Rim Color', in_out='INPUT', socket_type='NodeSocketColor')
_s.default_value = (0.6254, 0.3592, 0.07634, 1.0)
_s = ng_pbr_shader.interface.new_socket(name='Rim Amount', in_out='INPUT', socket_type='NodeSocketFloat')
_s.default_value = 0.2
_s.min_value = 0.0
_s.max_value = 1.0
_s = ng_pbr_shader.interface.new_socket(name='Non-Metal <-> Metal', in_out='INPUT', socket_type='NodeSocketFloat')
_s.subtype = 'FACTOR'
_s.default_value = 0.5
_s.min_value = 0.0
_s.max_value = 1.0
_s = ng_pbr_shader.interface.new_socket(name='Roughness', in_out='INPUT', socket_type='NodeSocketFloat')
_s.subtype = 'FACTOR'
_s.min_value = 0.0
_s.max_value = 1.0
_s = ng_pbr_shader.interface.new_socket(name='Offset Roughness', in_out='INPUT', socket_type='NodeSocketFloat')
_s.default_value = 0.5
_s.min_value = -1e+04
_s.max_value = 1e+04
_s = ng_pbr_shader.interface.new_socket(name='Reflectivity', in_out='INPUT', socket_type='NodeSocketFloat')
_s.subtype = 'FACTOR'
_s.default_value = 0.7818
_s.min_value = 0.0
_s.max_value = 1.0
_s = ng_pbr_shader.interface.new_socket(name='Offset Reflectivity', in_out='INPUT', socket_type='NodeSocketFloat')
_s.default_value = 0.5
_s.min_value = -1e+04
_s.max_value = 1e+04
_s = ng_pbr_shader.interface.new_socket(name='IOR', in_out='INPUT', socket_type='NodeSocketFloat')
_s.default_value = 1.45
_s.min_value = 0.0
_s.max_value = 1000.0
_s = ng_pbr_shader.interface.new_socket(name='Normal', in_out='INPUT', socket_type='NodeSocketVector')
_s.min_value = -1.0
_s.max_value = 1.0
_s.hide_value = True
_N = ng_pbr_shader.nodes; _L = ng_pbr_shader.links
n0 = _N.new('NodeGroupOutput'); n0.name = 'Group Output'; n0.location = (920, 0)
n1 = _N.new('ShaderNodeMixShader'); n1.name = 'Mix Shader'; n1.location = (700, 80)
n2 = _N.new('ShaderNodeMath'); n2.name = 'Math'; n2.location = (300, -100)
n2.hide = True
n2.operation = 'GREATER_THAN'
n3 = _N.new('ShaderNodeGroup'); n3.name = 'Group'; n3.location = (280, 160)
n3.node_tree = ng_dielectric
n4 = _N.new('ShaderNodeGroup'); n4.name = 'Group.001'; n4.location = (280, -140)
n4.width = 148
n4.node_tree = ng_metal
n5 = _N.new('NodeGroupInput'); n5.name = 'Group Input'; n5.location = (-220, -60)
_L.new(n3.outputs[0], n1.inputs[1])
_L.new(n5.outputs[0], n3.inputs[0])
_L.new(n5.outputs[9], n3.inputs[6])
_L.new(n5.outputs[4], n3.inputs[1])
_L.new(n5.outputs[6], n3.inputs[3])
_L.new(n5.outputs[8], n3.inputs[5])
_L.new(n5.outputs[5], n3.inputs[2])
_L.new(n5.outputs[7], n3.inputs[4])
_L.new(n1.outputs[0], n0.inputs[0])
_L.new(n4.outputs[0], n1.inputs[2])
_L.new(n2.outputs[0], n1.inputs[0])
_L.new(n5.outputs[4], n4.inputs[3])
_L.new(n5.outputs[8], n4.inputs[5])
_L.new(n5.outputs[9], n4.inputs[6])
_L.new(n5.outputs[0], n4.inputs[0])
_L.new(n5.outputs[1], n4.inputs[1])
_L.new(n5.outputs[2], n4.inputs[2])
_L.new(n5.outputs[5], n4.inputs[4])
_L.new(n5.outputs[3], n2.inputs[0])
n0.is_active_output = True
ng_cloud_mix = bpy.data.node_groups.new('Cloud Mix', 'ShaderNodeTree')
_s = ng_cloud_mix.interface.new_socket(name='Color', in_out='OUTPUT', socket_type='NodeSocketColor')
_s.default_value = (0.0, 0.0, 0.0, 0.0)
_s = ng_cloud_mix.interface.new_socket(name='Color', in_out='INPUT', socket_type='NodeSocketColor')
_s.default_value = (0.5, 0.5, 0.5, 1.0)
_s = ng_cloud_mix.interface.new_socket(name='Scale', in_out='INPUT', socket_type='NodeSocketFloat')
_s.default_value = 5.0
_s.min_value = -1000.0
_s.max_value = 1000.0
_s = ng_cloud_mix.interface.new_socket(name='Detail', in_out='INPUT', socket_type='NodeSocketFloat')
_s.default_value = 5.0
_s.min_value = 0.0
_s.max_value = 16.0
_s = ng_cloud_mix.interface.new_socket(name='Offset Color Strength', in_out='INPUT', socket_type='NodeSocketFloat')
_s.subtype = 'FACTOR'
_s.default_value = 0.5
_s.min_value = 0.0
_s.max_value = 1.0
_N = ng_cloud_mix.nodes; _L = ng_cloud_mix.links
n0 = _N.new('ShaderNodeTexNoise'); n0.name = 'Noise Texture'; n0.location = (-220, -140)
n1 = _N.new('ShaderNodeMath'); n1.name = 'Math'; n1.location = (-520, -220)
n1.operation = 'MULTIPLY'
n1.inputs[1].default_value = 3.0
n2 = _N.new('ShaderNodeValToRGB'); n2.name = 'ColorRamp'; n2.location = (40, -160)
while len(n2.color_ramp.elements) > 1: n2.color_ramp.elements.remove(n2.color_ramp.elements[-1])
n2.color_ramp.elements[0].position = 0.1864; n2.color_ramp.elements[0].color = (0.0, 0.0, 0.0, 1.0)
_e = n2.color_ramp.elements.new(0.7773); _e.color = (1.0, 1.0, 1.0, 1.0)
n3 = _N.new('NodeGroupOutput'); n3.name = 'Group Output'; n3.location = (1000, 20)
n4 = _N.new('ShaderNodeMix'); n4.name = 'Mix.001'; n4.location = (320, 0)
n4.data_type = 'RGBA'
n4.blend_type = 'MULTIPLY'
n4.inputs[7].default_value = (0.0, 0.0, 0.0, 1.0)
n5 = _N.new('ShaderNodeMix'); n5.name = 'Mix.002'; n5.location = (680, 120)
n5.data_type = 'RGBA'
n6 = _N.new('ShaderNodeMath'); n6.name = 'Math.001'; n6.location = (-440, -140)
n6.hide = True
n6.operation = 'MULTIPLY'
n6.inputs[1].default_value = 3.0
n7 = _N.new('NodeGroupInput'); n7.name = 'Group Input'; n7.location = (-780, 0)
_L.new(n0.outputs[1], n2.inputs[0])
_L.new(n7.outputs[1], n6.inputs[0])
_L.new(n7.outputs[2], n1.inputs[0])
_L.new(n7.outputs[0], n4.inputs[6])
_L.new(n2.outputs[0], n4.inputs[0])
_L.new(n1.outputs[0], n0.inputs[3])
_L.new(n4.outputs[2], n5.inputs[7])
_L.new(n7.outputs[0], n5.inputs[6])
_L.new(n5.outputs[2], n3.inputs[0])
_L.new(n7.outputs[3], n5.inputs[0])
_L.new(n6.outputs[0], n0.inputs[2])
n3.is_active_output = True
ng_pro4_noise = bpy.data.node_groups.new('Pro4_Noise', 'ShaderNodeTree')
_s = ng_pro4_noise.interface.new_socket(name='Color', in_out='OUTPUT', socket_type='NodeSocketColor')
_s = ng_pro4_noise.interface.new_socket(name='Fac', in_out='OUTPUT', socket_type='NodeSocketFloat')
_s = ng_pro4_noise.interface.new_socket(name='Normal', in_out='OUTPUT', socket_type='NodeSocketVector')
_s = ng_pro4_noise.interface.new_socket(name='Base Color', in_out='INPUT', socket_type='NodeSocketColor')
_s.default_value = (0.9554, 0.4218, 0.2094, 1.0)
_s = ng_pro4_noise.interface.new_socket(name='Secondary Color', in_out='INPUT', socket_type='NodeSocketColor')
_s.default_value = (0.5029, 0.4453, 0.1007, 1.0)
_s = ng_pro4_noise.interface.new_socket(name='Tertiary Color', in_out='INPUT', socket_type='NodeSocketColor')
_s.default_value = (0.5, 0.1481, 0.0372, 1.0)
_s = ng_pro4_noise.interface.new_socket(name='Offset Color Strength', in_out='INPUT', socket_type='NodeSocketFloat')
_s.subtype = 'FACTOR'
_s.default_value = 0.5
_s.min_value = 0.0
_s.max_value = 1.0
_s = ng_pro4_noise.interface.new_socket(name='Texture Scale', in_out='INPUT', socket_type='NodeSocketFloat')
_s.default_value = 5.0
_s.min_value = 0.0
_s.max_value = 1000.0
_s = ng_pro4_noise.interface.new_socket(name='Detail', in_out='INPUT', socket_type='NodeSocketFloat')
_s.default_value = 20.0
_s.min_value = 0.0
_s.max_value = 50.0
_s = ng_pro4_noise.interface.new_socket(name='Bump Strength', in_out='INPUT', socket_type='NodeSocketFloat')
_s.subtype = 'FACTOR'
_s.default_value = 0.9
_s.min_value = 0.0
_s.max_value = 1.0
_s = ng_pro4_noise.interface.new_socket(name='Extra Bump', in_out='INPUT', socket_type='NodeSocketColor')
_s.default_value = (0.5, 0.5, 0.5, 1.0)
_s = ng_pro4_noise.interface.new_socket(name='Extra Bump Strength', in_out='INPUT', socket_type='NodeSocketFloat')
_s.subtype = 'FACTOR'
_s.min_value = 0.0
_s.max_value = 1.0
_s = ng_pro4_noise.interface.new_socket(name='Vector', in_out='INPUT', socket_type='NodeSocketVector')
_s.min_value = 0.0
_s.max_value = 1.0
_s.hide_value = True
_N = ng_pro4_noise.nodes; _L = ng_pro4_noise.links
n0 = _N.new('NodeFrame'); n0.name = 'Color +Bump'; n0.location = (-518, 200)
n0.label = 'Musgrave'
n0.width = 1636
n1 = _N.new('NodeFrame'); n1.name = 'Frame.001'; n1.location = (628, -30)
n1.label = 'Color'
n1.width = 480
n2 = _N.new('NodeReroute'); n2.name = 'Reroute.013'; n2.location = (-220, 220)
n2.width = 16
n3 = _N.new('NodeReroute'); n3.name = 'Reroute.012'; n3.location = (-200, 200)
n3.width = 16
n4 = _N.new('NodeReroute'); n4.name = 'Reroute.014'; n4.location = (40, 240)
n4.width = 16
n5 = _N.new('NodeReroute'); n5.name = 'Reroute.016'; n5.location = (-100, -700)
n5.width = 16
n6 = _N.new('NodeReroute'); n6.name = 'Reroute.015'; n6.location = (260, -720)
n6.width = 16
n6.socket_idname = 'NodeSocketFloatFactor'
n7 = _N.new('NodeReroute'); n7.name = 'Reroute.002'; n7.location = (-500, -720)
n7.width = 16
n7.socket_idname = 'NodeSocketFloatFactor'
n8 = _N.new('NodeReroute'); n8.name = 'Reroute.001'; n8.location = (-500, -700)
n8.width = 16
n9 = _N.new('NodeReroute'); n9.name = 'Reroute.010'; n9.location = (-780, 200)
n9.width = 16
n10 = _N.new('NodeReroute'); n10.name = 'Reroute.011'; n10.location = (-760, 180)
n10.width = 16
n11 = _N.new('NodeReroute'); n11.name = 'Reroute.009'; n11.location = (-740, 160)
n11.width = 16
n12 = _N.new('NodeReroute'); n12.name = 'Reroute.031'; n12.location = (-700, -280)
n12.width = 16
n12.socket_idname = 'NodeSocketFloat'
n13 = _N.new('NodeReroute'); n13.name = 'Reroute.030'; n13.location = (-700, -240)
n13.width = 16
n13.socket_idname = 'NodeSocketFloat'
n14 = _N.new('NodeReroute'); n14.name = 'Reroute.240'; n14.location = (-820, -380)
n14.width = 16
n14.socket_idname = 'NodeSocketFloatFactor'
n15 = _N.new('ShaderNodeGroup'); n15.name = 'Group.003'; n15.location = (-1000, -180)
n15.hide = True
n15.node_tree = ng_cloud_mix
n16 = _N.new('ShaderNodeGroup'); n16.name = 'Group.002'; n16.location = (-1000, -140)
n16.hide = True
n16.node_tree = ng_cloud_mix
n17 = _N.new('ShaderNodeGroup'); n17.name = 'Group.001'; n17.location = (-1000, -100)
n17.hide = True
n17.node_tree = ng_cloud_mix
n18 = _N.new('NodeReroute'); n18.name = 'Reroute.018'; n18.location = (-680, -700)
n18.width = 16
n19 = _N.new('NodeReroute'); n19.name = 'Reroute.017'; n19.location = (-680, -720)
n19.width = 16
n19.socket_idname = 'NodeSocketFloatFactor'
n20 = _N.new('NodeGroupOutput'); n20.name = 'Group Output.001'; n20.location = (1440, -160)
n21 = _N.new('NodeGroupInput'); n21.name = 'Group Input'; n21.location = (-1380, -140)
n22 = _N.new('ShaderNodeMath'); n22.name = 'Math'; n22.location = (638, -340)
n22.hide = True
n22.operation = 'DIVIDE'
n23 = _N.new('ShaderNodeMath'); n23.name = 'Math.002'; n23.location = (778, -340)
n23.hide = True
n24 = _N.new('ShaderNodeMath'); n24.name = 'Math.001'; n24.location = (918, -340)
n24.hide = True
n24.operation = 'MULTIPLY'
n24.inputs[1].default_value = 0.01
n25 = _N.new('ShaderNodeMix'); n25.name = 'Mix.001'; n25.location = (1258, -420)
n25.data_type = 'RGBA'
n26 = _N.new('ShaderNodeValToRGB'); n26.name = 'ColorRamp'; n26.location = (918, -500)
n26.width = 140
while len(n26.color_ramp.elements) > 1: n26.color_ramp.elements.remove(n26.color_ramp.elements[-1])
n26.color_ramp.elements[0].position = 0.1182; n26.color_ramp.elements[0].color = (0.0, 0.0, 0.0, 1.0)
_e = n26.color_ramp.elements.new(0.8773); _e.color = (1.0, 1.0, 1.0, 1.0)
n27 = _N.new('ShaderNodeRGBToBW'); n27.name = 'RGB to BW'; n27.location = (738, -660)
n28 = _N.new('ShaderNodeMix'); n28.name = 'Mix'; n28.location = (30, -30)
n28.data_type = 'RGBA'
n29 = _N.new('ShaderNodeMix'); n29.name = 'Mix.003'; n29.location = (310, -30)
n29.data_type = 'RGBA'
n30 = _N.new('ShaderNodeRGBToBW'); n30.name = 'RGB to BW.001'; n30.location = (1478, -280)
n30.hide = True
n31 = _N.new('ShaderNodeBump'); n31.name = 'Bump'; n31.location = (1465, -320)
n31.inputs[1].default_value = 0.1
n31.inputs[2].default_value = 1.0
n32 = _N.new('ShaderNodeTexNoise'); n32.name = 'Noise Texture'; n32.location = (338, -120)
n33 = _N.new('NodeReroute'); n33.name = 'Reroute.007'; n33.location = (58, -560)
n33.width = 16
n33.socket_idname = 'NodeSocketFloat'
n34 = _N.new('ShaderNodeTexNoise'); n34.name = 'Noise Texture.001'; n34.location = (338, -300)
n35 = _N.new('ShaderNodeTexNoise'); n35.name = 'Noise Texture.002'; n35.location = (338, -540)
n36 = _N.new('NodeReroute'); n36.name = 'Reroute.006'; n36.location = (38, -440)
n36.width = 16
n36.socket_idname = 'NodeSocketFloat'
n37 = _N.new('ShaderNodeMath'); n37.name = 'Math.003'; n37.location = (118, -600)
n37.hide = True
n37.operation = 'MULTIPLY'
n37.inputs[1].default_value = 5.0
n38 = _N.new('NodeReroute'); n38.name = 'Reroute.019'; n38.location = (1598, -260)
n38.width = 16
n1.parent = n0
n22.parent = n0
n23.parent = n0
n24.parent = n0
n25.parent = n0
n26.parent = n0
n27.parent = n0
n28.parent = n1
n29.parent = n1
n30.parent = n0
n31.parent = n0
n32.parent = n0
n33.parent = n0
n34.parent = n0
n35.parent = n0
n36.parent = n0
n37.parent = n0
n38.parent = n0
_L.new(n28.outputs[2], n29.inputs[6])
_L.new(n22.outputs[0], n23.inputs[0])
_L.new(n23.outputs[0], n24.inputs[0])
_L.new(n33.outputs[0], n37.inputs[0])
_L.new(n11.outputs[0], n3.inputs[0])
_L.new(n10.outputs[0], n2.inputs[0])
_L.new(n9.outputs[0], n4.inputs[0])
_L.new(n3.outputs[0], n28.inputs[6])
_L.new(n2.outputs[0], n28.inputs[7])
_L.new(n4.outputs[0], n29.inputs[7])
_L.new(n21.outputs[0], n17.inputs[0])
_L.new(n17.outputs[0], n9.inputs[0])
_L.new(n21.outputs[1], n16.inputs[0])
_L.new(n16.outputs[0], n10.inputs[0])
_L.new(n15.outputs[0], n11.inputs[0])
_L.new(n24.outputs[0], n25.inputs[6])
_L.new(n25.outputs[2], n31.inputs[3])
_L.new(n8.outputs[0], n5.inputs[0])
_L.new(n7.outputs[0], n6.inputs[0])
_L.new(n5.outputs[0], n27.inputs[0])
_L.new(n6.outputs[0], n25.inputs[0])
_L.new(n27.outputs[0], n26.inputs[0])
_L.new(n26.outputs[0], n25.inputs[7])
_L.new(n29.outputs[2], n30.inputs[0])
_L.new(n21.outputs[4], n13.inputs[0])
_L.new(n21.outputs[5], n12.inputs[0])
_L.new(n12.outputs[0], n33.inputs[0])
_L.new(n13.outputs[0], n36.inputs[0])
_L.new(n29.outputs[2], n38.inputs[0])
_L.new(n21.outputs[6], n14.inputs[0])
_L.new(n14.outputs[0], n31.inputs[0])
_L.new(n21.outputs[5], n17.inputs[2])
_L.new(n21.outputs[5], n16.inputs[2])
_L.new(n21.outputs[5], n15.inputs[2])
_L.new(n21.outputs[2], n15.inputs[0])
_L.new(n21.outputs[3], n17.inputs[3])
_L.new(n21.outputs[3], n16.inputs[3])
_L.new(n21.outputs[3], n15.inputs[3])
_L.new(n21.outputs[4], n17.inputs[1])
_L.new(n21.outputs[4], n16.inputs[1])
_L.new(n21.outputs[4], n15.inputs[1])
_L.new(n21.outputs[7], n18.inputs[0])
_L.new(n18.outputs[0], n8.inputs[0])
_L.new(n21.outputs[8], n19.inputs[0])
_L.new(n19.outputs[0], n7.inputs[0])
_L.new(n38.outputs[0], n20.inputs[0])
_L.new(n31.outputs[0], n20.inputs[2])
_L.new(n36.outputs[0], n32.inputs[2])
_L.new(n37.outputs[0], n32.inputs[3])
_L.new(n32.outputs[0], n28.inputs[0])
_L.new(n32.outputs[0], n22.inputs[0])
_L.new(n34.outputs[0], n29.inputs[0])
_L.new(n34.outputs[0], n22.inputs[1])
_L.new(n36.outputs[0], n34.inputs[2])
_L.new(n33.outputs[0], n34.inputs[3])
_L.new(n35.outputs[0], n23.inputs[1])
_L.new(n37.outputs[0], n35.inputs[3])
_L.new(n36.outputs[0], n35.inputs[2])
_L.new(n21.outputs[9], n34.inputs[0])
_L.new(n21.outputs[9], n35.inputs[0])
_L.new(n21.outputs[9], n32.inputs[0])
_L.new(n30.outputs[0], n20.inputs[1])
n20.is_active_output = True
ng_pro4_mud = bpy.data.node_groups.new('Pro4_Mud', 'ShaderNodeTree')
_s = ng_pro4_mud.interface.new_socket(name='Shader', in_out='OUTPUT', socket_type='NodeSocketShader')
_s = ng_pro4_mud.interface.new_socket(name='Vector', in_out='INPUT', socket_type='NodeSocketVector')
_s.min_value = 0.0
_s.max_value = 1.0
_s.hide_value = True
_s = ng_pro4_mud.interface.new_socket(name='Color Scale', in_out='INPUT', socket_type='NodeSocketFloat')
_s.default_value = 5.0
_s.min_value = 0.0
_s.max_value = 1000.0
_s = ng_pro4_mud.interface.new_socket(name='Normal Scale', in_out='INPUT', socket_type='NodeSocketFloat')
_s.default_value = 3.0
_s.min_value = -1000.0
_s.max_value = 1000.0
_s = ng_pro4_mud.interface.new_socket(name='Base Color', in_out='INPUT', socket_type='NodeSocketColor')
_s.default_value = (0.3419, 0.2423, 0.1845, 1.0)
_s = ng_pro4_mud.interface.new_socket(name='Secondary Color', in_out='INPUT', socket_type='NodeSocketColor')
_s.default_value = (0.143, 0.08545, 0.05318, 1.0)
_s = ng_pro4_mud.interface.new_socket(name='Tertiary Color', in_out='INPUT', socket_type='NodeSocketColor')
_s.default_value = (0.1179, 0.07576, 0.05263, 1.0)
_s = ng_pro4_mud.interface.new_socket(name='Normal Strength', in_out='INPUT', socket_type='NodeSocketFloat')
_s.subtype = 'FACTOR'
_s.default_value = 0.6
_s.min_value = 0.0
_s.max_value = 1.0
_N = ng_pro4_mud.nodes; _L = ng_pro4_mud.links
n0 = _N.new('ShaderNodeGroup'); n0.name = 'Group.022'; n0.location = (40, 50)
n0.node_tree = ng_pbr_shader
n0.inputs[1].default_value = (0.6254, 0.3592, 0.07634, 1.0)
n0.inputs[2].default_value = 0.2
n0.inputs[3].default_value = 0.5
n0.inputs[4].default_value = 0.4
n0.inputs[5].default_value = 0.0
n0.inputs[6].default_value = 0.2
n0.inputs[7].default_value = 0.0
n0.inputs[8].default_value = 1.45
n1 = _N.new('ShaderNodeGroup'); n1.name = 'Group.018'; n1.location = (-160, -50)
n1.node_tree = ng_pro4_wormtrails
n1.inputs[2].default_value = 20.0
n1.inputs[3].default_value = 0.0
n1.inputs[4].default_value = (0.5, 0.5, 0.5, 1.0)
n1.inputs[5].default_value = (0.5, 0.5, 0.5, 1.0)
n2 = _N.new('ShaderNodeGroup'); n2.name = 'Group.023'; n2.location = (-340, 40)
n2.node_tree = ng_pro4_noise
n2.inputs[3].default_value = 0.5
n2.inputs[5].default_value = 20.0
n2.inputs[6].default_value = 0.9
n2.inputs[7].default_value = (0.5, 0.5, 0.5, 1.0)
n2.inputs[8].default_value = 0.0
n3 = _N.new('NodeGroupInput'); n3.name = 'Group Input'; n3.location = (-680, -20)
n4 = _N.new('NodeGroupOutput'); n4.name = 'Group Output'; n4.location = (220, 40)
_L.new(n1.outputs[2], n0.inputs[9])
_L.new(n2.outputs[0], n0.inputs[0])
_L.new(n3.outputs[1], n2.inputs[4])
_L.new(n3.outputs[2], n1.inputs[1])
_L.new(n3.outputs[0], n2.inputs[9])
_L.new(n3.outputs[0], n1.inputs[0])
_L.new(n3.outputs[6], n1.inputs[6])
_L.new(n3.outputs[5], n2.inputs[2])
_L.new(n3.outputs[3], n2.inputs[0])
_L.new(n3.outputs[4], n2.inputs[1])
_L.new(n0.outputs[0], n4.inputs[0])
n4.is_active_output = True
ng_pro4_plaster = bpy.data.node_groups.new('Pro4_Plaster', 'ShaderNodeTree')
_s = ng_pro4_plaster.interface.new_socket(name='Shader', in_out='OUTPUT', socket_type='NodeSocketShader')
_s = ng_pro4_plaster.interface.new_socket(name='Vector', in_out='INPUT', socket_type='NodeSocketVector')
_s.min_value = 0.0
_s.max_value = 1.0
_s.hide_value = True
_s = ng_pro4_plaster.interface.new_socket(name='Scale', in_out='INPUT', socket_type='NodeSocketFloat')
_s.default_value = 10.0
_s.min_value = -1000.0
_s.max_value = 1000.0
_s = ng_pro4_plaster.interface.new_socket(name='Primary Color', in_out='INPUT', socket_type='NodeSocketColor')
_s.default_value = (1.0, 1.0, 1.0, 1.0)
_s = ng_pro4_plaster.interface.new_socket(name='Secondary Color', in_out='INPUT', socket_type='NodeSocketColor')
_s.default_value = (0.6815, 0.6954, 0.6247, 1.0)
_s = ng_pro4_plaster.interface.new_socket(name='Normal Strength', in_out='INPUT', socket_type='NodeSocketFloat')
_s.subtype = 'FACTOR'
_s.default_value = 1.0
_s.min_value = 0.0
_s.max_value = 1.0
_N = ng_pro4_plaster.nodes; _L = ng_pro4_plaster.links
n0 = _N.new('ShaderNodeGroup'); n0.name = 'Group.018'; n0.location = (-380, 180)
n0.node_tree = ng_pro4_warp
n0.inputs[3].default_value = 10.0
n0.inputs[4].default_value = 0.0
n0.inputs[7].default_value = 1.0
n1 = _N.new('ShaderNodeGroup'); n1.name = 'Group.019'; n1.location = (-380, -140)
n1.node_tree = ng_pro4_warp
n1.inputs[3].default_value = 10.0
n1.inputs[4].default_value = 0.0
n1.inputs[5].default_value = (0.5, 0.5, 0.5, 1.0)
n1.inputs[6].default_value = (0.5, 0.5, 0.5, 1.0)
n1.inputs[7].default_value = 1.0
n2 = _N.new('ShaderNodeValToRGB'); n2.name = 'ColorRamp'; n2.location = (-200, -180)
n2.hide = True
while len(n2.color_ramp.elements) > 1: n2.color_ramp.elements.remove(n2.color_ramp.elements[-1])
n2.color_ramp.elements[0].position = 0.3409; n2.color_ramp.elements[0].color = (0.0, 0.0, 0.0, 1.0)
_e = n2.color_ramp.elements.new(0.5955); _e.color = (1.0, 1.0, 1.0, 1.0)
n3 = _N.new('ShaderNodeMath'); n3.name = 'Math'; n3.location = (-80, -180)
n3.hide = True
n3.operation = 'MULTIPLY'
n3.inputs[1].default_value = 1.0
n4 = _N.new('ShaderNodeMath'); n4.name = 'Math.001'; n4.location = (40, -80)
n4.hide = True
n5 = _N.new('ShaderNodeBump'); n5.name = 'Bump'; n5.location = (160, -80)
n5.inputs[1].default_value = 0.1
n5.inputs[2].default_value = 1.0
n6 = _N.new('ShaderNodeGroup'); n6.name = 'Group.020'; n6.location = (380, 160)
n6.node_tree = ng_pbr_shader
n6.inputs[1].default_value = (0.6254, 0.3592, 0.07634, 1.0)
n6.inputs[2].default_value = 0.2
n6.inputs[3].default_value = 0.5
n6.inputs[4].default_value = 0.3
n6.inputs[5].default_value = 0.0
n6.inputs[6].default_value = 0.05
n6.inputs[7].default_value = 0.0
n6.inputs[8].default_value = 1.45
n7 = _N.new('ShaderNodeMath'); n7.name = 'Math.002'; n7.location = (-540, -160)
n7.hide = True
n7.operation = 'MULTIPLY'
n7.inputs[1].default_value = 2.5
n8 = _N.new('NodeGroupOutput'); n8.name = 'Group Output'; n8.location = (560, 160)
n9 = _N.new('NodeGroupInput'); n9.name = 'Group Input'; n9.location = (-940, 0)
_L.new(n2.outputs[0], n3.inputs[0])
_L.new(n0.outputs[1], n4.inputs[0])
_L.new(n6.outputs[0], n8.inputs[0])
_L.new(n5.outputs[0], n6.inputs[9])
_L.new(n4.outputs[0], n5.inputs[3])
_L.new(n1.outputs[1], n2.inputs[0])
_L.new(n3.outputs[0], n4.inputs[1])
_L.new(n0.outputs[0], n6.inputs[0])
_L.new(n9.outputs[0], n0.inputs[0])
_L.new(n9.outputs[0], n1.inputs[0])
_L.new(n9.outputs[1], n0.inputs[1])
_L.new(n9.outputs[1], n0.inputs[2])
_L.new(n9.outputs[1], n7.inputs[0])
_L.new(n7.outputs[0], n1.inputs[1])
_L.new(n7.outputs[0], n1.inputs[2])
_L.new(n9.outputs[2], n0.inputs[5])
_L.new(n9.outputs[3], n0.inputs[6])
_L.new(n9.outputs[4], n5.inputs[0])
n8.is_active_output = True

# ---- material node trees
mat_material_001.use_nodes = True; mat_material_001.node_tree.nodes.clear()
_N = mat_material_001.node_tree.nodes; _L = mat_material_001.node_tree.links
n0 = _N.new('ShaderNodeOutputMaterial'); n0.name = 'Material Output'; n0.location = (300, 300)
n1 = _N.new('ShaderNodeGroup'); n1.name = 'Group'; n1.location = (-417, 428)
n1.width = 364
n1.node_tree = ng_rg_pbr2
n1.inputs[0].default_value = (0.628, 0.4527, 1.0, 1.0)
n1.inputs[1].default_value = 0.1
n1.inputs[2].default_value = (0.0, 0.0, 0.0)
n1.inputs[3].default_value = (1.0, 1.0, 1.0, 1.0)
n1.inputs[4].default_value = 0.5
n1.inputs[5].default_value = (1.0, 1.0, 1.0, 1.0)
n1.inputs[6].default_value = 0.5
n1.inputs[7].default_value = 0.1
n1.inputs[8].default_value = 0.0
n1.inputs[9].default_value = 0.0
n1.inputs[10].default_value = 0.0
n1.inputs[11].default_value = (0.0, 0.0, 0.0)
n1.inputs[12].default_value = 0.5
_L.new(n1.outputs[4], n0.inputs[0])
n0.is_active_output = True
mat_metal_ball.use_nodes = True; mat_metal_ball.node_tree.nodes.clear()
_N = mat_metal_ball.node_tree.nodes; _L = mat_metal_ball.node_tree.links
n0 = _N.new('ShaderNodeBsdfDiffuse'); n0.name = 'Diffuse BSDF'; n0.location = (-1056, 498)
n1 = _N.new('ShaderNodeGroup'); n1.name = 'Group.001'; n1.location = (-682, 781)
n1.width = 400
n1.node_tree = ng_rg_pbr2
n1.inputs[0].default_value = (0.06374, 0.1242, 0.3326, 1.0)
n1.inputs[1].default_value = 0.9
n1.inputs[2].default_value = (0.0, 0.0, 0.0)
n1.inputs[3].default_value = (0.02064, 0.007593, 0.1733, 1.0)
n1.inputs[4].default_value = 1.0
n1.inputs[5].default_value = (1.0, 1.0, 1.0, 1.0)
n1.inputs[6].default_value = 0.0
n1.inputs[7].default_value = 0.1
n1.inputs[8].default_value = 0.0
n1.inputs[9].default_value = 0.1486
n1.inputs[10].default_value = 0.6054
n1.inputs[11].default_value = (0.0, 0.0, 0.0)
n1.inputs[12].default_value = 0.0
n2 = _N.new('ShaderNodeGroup'); n2.name = 'Group'; n2.location = (62, 796)
n2.width = 379
n2.node_tree = ng_metal
n2.inputs[0].default_value = (0.5, 0.07415, 0.02396, 1.0)
n2.inputs[1].default_value = (0.6254, 0.3592, 0.07634, 1.0)
n2.inputs[2].default_value = 1.0
n2.inputs[3].default_value = 0.0
n2.inputs[4].default_value = 0.5
n2.inputs[5].default_value = 1.0
n2.inputs[6].default_value = (0.0, 0.0, 0.0)
n3 = _N.new('ShaderNodeTexCoord'); n3.name = 'Texture Coordinate'; n3.location = (-1188, 232)
n3.width = 143
n4 = _N.new('ShaderNodeGroup'); n4.name = 'Group.002'; n4.location = (-740, -70)
n4.width = 323
n4.node_tree = ng_pro4_warp
n4.inputs[1].default_value = 5.0
n4.inputs[2].default_value = 100.0
n4.inputs[3].default_value = 24.0
n4.inputs[4].default_value = 0.0
n4.inputs[5].default_value = (0.5, 0.5, 0.5, 1.0)
n4.inputs[6].default_value = (0.5, 0.5, 0.5, 1.0)
n4.inputs[7].default_value = 1.0
n5 = _N.new('ShaderNodeGroup'); n5.name = 'Group.004'; n5.location = (-711, 245)
n5.width = 269
n5.node_tree = ng_pro4_wormtrails
n5.inputs[1].default_value = 3.0
n5.inputs[2].default_value = 20.0
n5.inputs[3].default_value = 0.0
n5.inputs[4].default_value = (0.5, 0.5, 0.5, 1.0)
n5.inputs[5].default_value = (0.5, 0.5, 0.5, 1.0)
n5.inputs[6].default_value = 1.0
n6 = _N.new('ShaderNodeGroup'); n6.name = 'Group.005'; n6.location = (-226, 539)
n6.width = 234
n6.node_tree = ng_pro4_mud
n6.inputs[0].default_value = (0.0, 0.0, 0.0)
n6.inputs[1].default_value = 10.0
n6.inputs[2].default_value = 17.9
n6.inputs[3].default_value = (0.3419, 0.1537, 0.0992, 1.0)
n6.inputs[4].default_value = (0.01246, 0.01191, 0.01154, 1.0)
n6.inputs[5].default_value = (0.0, 0.0, 0.0, 1.0)
n6.inputs[6].default_value = 0.6
n7 = _N.new('ShaderNodeOutputMaterial'); n7.name = 'Material Output'; n7.location = (350, 300)
n8 = _N.new('ShaderNodeGroup'); n8.name = 'Group.003'; n8.location = (81, 492)
n8.node_tree = ng_pro4_plaster
n8.inputs[1].default_value = 10.0
n8.inputs[2].default_value = (1.0, 1.0, 1.0, 1.0)
n8.inputs[3].default_value = (0.6815, 0.6954, 0.6247, 1.0)
n8.inputs[4].default_value = 1.0
n9 = _N.new('ShaderNodeValToRGB'); n9.name = 'ColorRamp'; n9.location = (-346, 264)
while len(n9.color_ramp.elements) > 1: n9.color_ramp.elements.remove(n9.color_ramp.elements[-1])
n9.color_ramp.elements[0].position = 0.0; n9.color_ramp.elements[0].color = (0.0, 0.0, 0.0, 1.0)
_e = n9.color_ramp.elements.new(1.0); _e.color = (1.0, 1.0, 1.0, 1.0)
n10 = _N.new('ShaderNodeMath'); n10.name = 'Math'; n10.location = (-53, 252)
n10.operation = 'MULTIPLY'
n10.inputs[1].default_value = 0.1
n11 = _N.new('ShaderNodeNewGeometry'); n11.name = 'Geometry'; n11.location = (-1258, 484)
n12 = _N.new('ShaderNodeDisplacement'); n12.name = 'Displacement'; n12.location = (0, 0)
n12.inputs[1].default_value = 0.0
n12.inputs[2].default_value = 0.1
_L.new(n9.outputs[0], n10.inputs[0])
_L.new(n3.outputs[0], n5.inputs[0])
_L.new(n3.outputs[0], n4.inputs[0])
_L.new(n5.outputs[1], n9.inputs[0])
_L.new(n8.outputs[0], n7.inputs[0])
_L.new(n11.outputs[0], n8.inputs[0])
_L.new(n10.outputs[0], n12.inputs[0])
_L.new(n12.outputs[0], n7.inputs[2])
n7.is_active_output = True

# ---- world
world_world = bpy.data.worlds.new('World'); scene.world = world_world
world_world.use_nodes = True; world_world.node_tree.nodes.clear()
_N = world_world.node_tree.nodes; _L = world_world.node_tree.links
n0 = _N.new('ShaderNodeOutputWorld'); n0.name = 'World Output'; n0.location = (300, 300)
n1 = _N.new('ShaderNodeBackground'); n1.name = 'Background'; n1.location = (10, 300)
n1.inputs[1].default_value = 18.5
n2 = _N.new('ShaderNodeTexSky'); n2.name = 'Sky Texture'; n2.location = (-190, 300)
n2.sky_type = 'HOSEK_WILKIE'
n2.sun_direction = (0.5104, 0.8491, -0.1358)
n2.turbidity = 1.0
n2.ground_albedo = 1.0
n2.sun_elevation = 1.571
_L.new(n1.outputs[0], n0.inputs[0])
_L.new(n2.outputs[0], n1.inputs[0])
n0.is_active_output = True
world_world.color = (0.05088, 0.05088, 0.05088)
world_world.use_sun_shadow = False
world_world.sun_shadow_jitter_overblur = 0.0
world_world.cycles.sampling_method = 'MANUAL'

# ---- cameras
cam_camera = bpy.data.cameras.new('Camera')
cam_camera.clip_end = 100.0
cam_camera.lens = 42.3
cam_camera.sensor_width = 32.0
cam_camera.sensor_height = 18.0
cam_camera.ortho_scale = 7.314
cam_camera.dof.focus_distance = 0.0

# ---- lights
light_sun = bpy.data.lights.new('Sun', 'SUN')
light_sun.transmission_factor = 0.0
light_sun.angle = 0.1993
light_sun.energy = 1.0
light_sun.shadow_buffer_clip_start = 0.5
light_sun.shadow_soft_size = 0.1
light_sun.shadow_cascade_max_distance = 1000.0

# ---- meshes
me_plane = bpy.data.meshes.new('Plane')
me_plane.from_pydata([(-1.0, -1.0, 0.0), (1.0, -1.0, 0.0), (-1.0, 1.0, 0.0), (1.0, 1.0, 0.0)], [], [(0, 1, 3, 2)])
me_plane.materials.append(mat_material_001)
me_plane.use_remesh_preserve_volume = False
me_plane.use_remesh_preserve_attributes = False
me_plane.use_mirror_vertex_groups = False
me_plane.update()
me_cube_001 = bpy.data.meshes.new('Cube.001')
me_cube_001.from_pydata([(-1.0, -1.0, -1.0), (-1.0, -1.0, 1.0), (-1.0, 1.0, -1.0), (-1.0, 1.0, 1.0), (1.0, -1.0, -1.0), (1.0, -1.0, 1.0), (1.0, 1.0, -1.0), (1.0, 1.0, 1.0)], [], [(0, 1, 3, 2), (2, 3, 7, 6), (6, 7, 5, 4), (4, 5, 1, 0), (2, 6, 4, 0), (7, 3, 1, 5)])
me_cube_001.materials.append(mat_metal_ball)
me_cube_001.use_remesh_preserve_volume = False
me_cube_001.use_remesh_preserve_attributes = False
me_cube_001.use_mirror_vertex_groups = False
me_cube_001.update()

# ---- objects
ob_camera_target = bpy.data.objects.new('Camera Target', None)
ob_camera = bpy.data.objects.new('Camera', cam_camera)
ob_sun = bpy.data.objects.new('Sun', light_sun)
ob_plane = bpy.data.objects.new('Plane', me_plane)
ob_cube = bpy.data.objects.new('Cube', me_cube_001)

# ---- transforms, parenting, visibility, modifiers, constraints
ob_camera_target.location = (0.0, 0.0, -0.26)
ob_camera_target.empty_image_offset = (0.0, 0.0)
ob_camera_target.lineart.crease_threshold = 0.0
ob_camera.location = (7.481, -6.508, -0.3263)
ob_camera.rotation_euler = (1.109, 0.0, 0.8149)
ob_camera.lock_rotations_4d = False
ob_camera.empty_display_type = 'ARROWS'
ob_camera.color = (0.0, 0.0, 0.0, 0.0)
ob_camera.display_type = 'WIRE'
ob_camera.lineart.crease_threshold = 0.0
_c = ob_camera.constraints.new('TRACK_TO'); _c.name = 'Track To'
_c.target = ob_camera_target
ob_sun.location = (0.0, 0.0, 0.0)
ob_sun.rotation_euler = (1.398, 0.0, 0.0)
ob_sun.lineart.crease_threshold = 0.0
ob_plane.location = (0.0, 0.0, -1.0)
ob_plane.scale = (1571.0, 1571.0, 1571.0)
ob_plane.lineart.crease_threshold = 0.0
ob_cube.location = (0.0, 0.0, 0.137)
ob_cube.scale = (1.352, 1.352, 1.352)
ob_cube.lineart.crease_threshold = 0.0
ob_cube.cycles.use_adaptive_subdivision = True
_m = ob_cube.modifiers.new('Subsurf', 'SUBSURF')
_m.uv_smooth = 'PRESERVE_CORNERS'
_m.quality = 2
_m.show_only_control_edges = False

# ---- collection membership
col_collection_1.objects.link(ob_camera_target)
col_collection_1.objects.link(ob_camera)
col_collection_1.objects.link(ob_sun)
col_collection_1.objects.link(ob_plane)
col_collection_1.objects.link(ob_cube)

# ---- scene / render settings (as saved in the file)
scene.camera = ob_camera
scene.frame_start = 1; scene.frame_end = 250; scene.frame_set(1)
scene.render.engine = 'CYCLES'
scene.render.image_settings.color_mode = 'RGB'
scene.render.image_settings.compression = 0
scene.render.dither_intensity = 0.0
scene.cycles.feature_set = 'EXPERIMENTAL'
scene.cycles.use_denoising = False
scene.cycles.sampling_pattern = 'TABULATED_SOBOL'
scene.cycles.use_adaptive_sampling = False
scene.cycles.use_light_tree = False
scene.cycles.blur_glossy = 5.0
scene.cycles.max_bounces = 128
scene.cycles.diffuse_bounces = 128
scene.cycles.glossy_bounces = 128
scene.cycles.transmission_bounces = 128
scene.cycles.volume_bounces = 128
scene.cycles.transparent_max_bounces = 128
scene.cycles.preview_dicing_rate = 1.0
scene.cycles.max_subdivisions = 8
scene.cycles.sample_clamp_indirect = 0.0
scene.cycles.debug_use_hair_bvh = False
scene.view_settings.view_transform = 'Standard'
bpy.context.view_layer.update()
